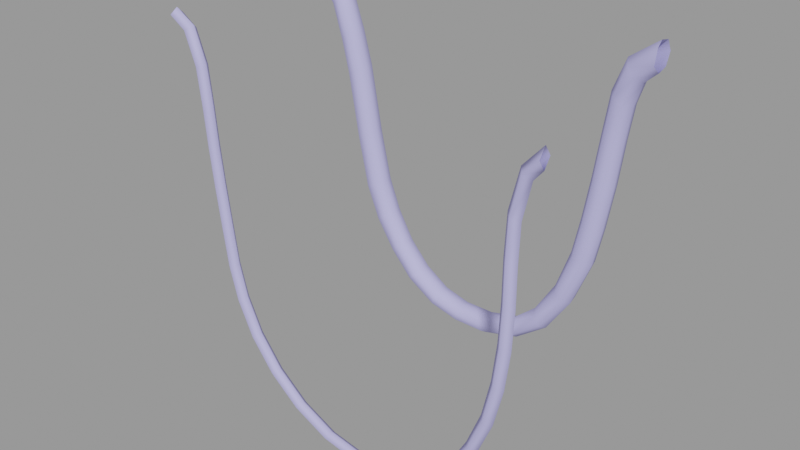 # Source: rocket_clamp_wires.blend  (saved by Blender 2.92.15; exported with 4.5.12 LTS)
import bpy
from mathutils import Matrix  # noqa: F401  (used for matrix-valued properties, if any)

bpy.ops.wm.read_factory_settings(use_empty=True)
scene = bpy.context.scene
scene.name = 'rocket_clamp_wires.qc'

# ---- collections
col_rocket_clamp_wires = bpy.data.collections.new('rocket_clamp_wires'); scene.collection.children.link(col_rocket_clamp_wires)

# ---- materials (node trees are filled in below, after node groups)
mat_rocket_clamp = bpy.data.materials.new('rocket_clamp')
mat_rocket_clamp.use_transparent_shadow = False
mat_rocket_clamp.diffuse_color = (0.4901, 0.4714, 0.8717, 1.0)

# ---- material node trees

# ---- meshes
me_rocket_clamp_wires_reference = bpy.data.meshes.new('rocket_clamp_wires_reference')
me_rocket_clamp_wires_reference.from_pydata([(61.0, 23.07, -10.66), (61.11, 26.14, -11.25), (52.44, 23.33, -16.75), (49.82, 21.33, -52.48), (46.73, 21.37, -51.68), (47.76, 21.07, -65.55), (49.54, 23.63, -66.3), (51.63, 23.89, -52.93), (48.92, 26.75, -66.04), (51.01, 26.97, -52.78), (48.27, 28.45, -52.08), (49.95, 28.65, -38.66), (47.39, 27.13, -37.53), (49.08, 26.93, -26.65), (48.51, 23.87, -26.35), (52.9, 26.42, -17.26), (61.21, 27.68, -14.54), (54.93, 27.89, -19.57), (56.88, 26.37, -21.89), (51.67, 28.43, -28.0), (54.22, 26.92, -29.37), (53.12, 24.1, -40.03), (52.54, 27.15, -39.78), (54.79, 23.88, -29.68), (46.24, 28.2, -64.92), (46.82, 24.1, -37.27), (44.99, 23.91, -51.18), (51.43, 21.54, -39.3), (48.49, 21.55, -38.02), (50.2, 21.37, -27.23), (53.78, 20.88, -18.26), (61.34, 20.68, -12.13), (43.1, 23.66, -63.53), (61.11, 26.34, -18.15), (57.3, 23.35, -22.41), (53.13, 21.23, -28.81), (56.02, 20.59, -20.96), (61.27, 19.83, -16.56), (61.28, 22.64, -18.91), (4.678, 22.87, -110.6), (14.33, 23.08, -111.0), (4.808, 20.3, -109.0), (14.23, 20.5, -109.3), (5.042, 20.41, -106.4), (14.08, 20.62, -106.6), (5.154, 22.92, -104.9), (14.01, 23.13, -105.0), (23.81, 20.33, -104.0), (23.29, 22.83, -102.5), (31.93, 20.64, -97.67), (30.9, 23.14, -96.12), (38.32, 20.59, -87.45), (37.02, 23.1, -86.26), (42.62, 20.97, -75.15), (41.0, 23.49, -74.46), (44.76, 21.13, -64.28), (-2.494, 22.74, -102.6), (25.33, 22.79, -108.0), (24.74, 20.21, -106.4), (33.77, 20.52, -99.76), (34.91, 23.1, -101.1), (25.12, 25.99, -107.4), (14.3, 26.3, -110.4), (4.723, 26.08, -110.0), (42.12, 23.06, -90.31), (40.68, 20.49, -89.22), (45.59, 20.88, -76.34), (47.39, 23.45, -77.04), (46.76, 26.6, -76.8), (41.61, 26.23, -89.93), (39.48, 27.65, -88.32), (34.51, 26.29, -100.6), (32.84, 27.7, -98.69), (24.27, 27.39, -105.2), (31.27, 26.16, -96.92), (23.47, 25.86, -103.1), (44.09, 28.04, -75.75), (37.48, 26.11, -86.8), (41.55, 26.49, -74.7), (43.66, 26.67, -63.79), (45.58, 26.93, -51.35), (-21.16, 22.91, -82.02), (-16.01, 22.77, -90.8), (-21.69, 25.92, -82.35), (-16.49, 25.79, -91.17), (-18.42, 27.27, -92.32), (-11.84, 27.25, -99.94), (-10.14, 25.73, -98.13), (-2.667, 25.76, -103.1), (5.116, 25.96, -105.4), (14.03, 26.17, -105.6), (14.15, 27.69, -107.9), (-9.767, 22.71, -97.7), (4.921, 27.48, -107.7), (-3.485, 27.28, -105.3), (-4.36, 25.88, -107.6), (-13.63, 25.83, -101.9), (-20.69, 25.83, -94.04), (-24.1, 27.45, -83.79), (-25.27, 25.84, -72.86), (-24.68, 22.83, -72.61), (-28.55, 25.62, -57.48), (-27.96, 22.59, -57.28), (-32.1, 25.62, -38.05), (-31.72, 22.6, -37.77), (-34.9, 25.55, -27.68), (-34.48, 22.49, -27.3), (-38.52, 19.93, -30.16), (-36.17, 20.03, -40.04), (-35.9, 19.9, -28.34), (-33.22, 19.99, -38.59), (-29.7, 20.04, -57.86), (-32.77, 20.03, -58.86), (-26.4, 20.3, -73.38), (-29.53, 20.24, -74.66), (-25.52, 20.31, -84.63), (-31.38, 22.8, -75.39), (-27.19, 22.87, -85.62), (-26.61, 26.0, -85.28), (-27.97, 27.37, -73.99), (-31.23, 27.13, -58.36), (-34.7, 27.11, -39.31), (-22.71, 20.37, -82.97), (-19.69, 20.11, -93.28), (-21.22, 22.68, -94.44), (-14.05, 22.66, -102.3), (-4.567, 22.68, -108.2), (-17.18, 20.19, -91.39), (-10.87, 20.18, -98.95), (-2.999, 20.22, -104.2), (-3.975, 20.11, -106.6), (-12.84, 20.09, -101.0), (-61.06, -21.56, -15.42), (-61.58, -23.54, -17.25), (-54.57, -21.8, -18.98), (-50.47, -21.97, -29.28), (-52.45, -23.84, -30.08), (-56.21, -23.71, -20.56), (-61.75, -21.5, -19.07), (-57.44, -21.61, -22.19), (-61.22, -19.52, -17.25), (-55.81, -19.7, -20.6), (-52.09, -19.82, -30.12), (-48.85, -21.96, -41.0), (-50.72, -19.87, -41.88), (-47.81, -21.98, -52.71), (-49.66, -19.88, -53.43), (-46.4, -21.94, -64.5), (-48.36, -19.84, -65.09), (-46.66, -19.91, -76.78), (-44.65, -22.02, -76.22), (-42.8, -22.05, -88.84), (-50.91, -23.9, -41.88), (-52.79, -21.81, -42.75), (-54.07, -21.69, -30.91), (-51.68, -21.81, -54.17), (-49.83, -23.91, -53.45), (-36.75, -20.05, -110.6), (-35.14, -22.14, -109.6), (-29.01, -20.26, -120.1), (-40.13, -22.04, -99.07), (-41.97, -19.95, -99.86), (-44.77, -19.95, -89.47), (-48.83, -21.84, -77.36), (-50.49, -21.76, -65.7), (-48.53, -23.86, -65.11), (-46.82, -23.94, -76.8), (-44.93, -23.98, -89.5), (-46.9, -21.88, -90.13), (-43.98, -21.88, -100.7), (-38.52, -21.99, -111.6), (-30.46, -22.21, -121.4), (-20.14, -22.53, -129.2), (-19.08, -20.57, -127.8), (-7.912, -22.97, -134.6), (-7.314, -20.99, -132.9), (5.63, -21.52, -134.6), (5.546, -23.52, -136.3), (-42.14, -23.97, -99.89), (-36.91, -24.08, -110.6), (-29.17, -24.29, -120.1), (-19.25, -24.59, -127.8), (-7.483, -25.01, -132.9), (5.459, -25.54, -134.7), (17.74, -23.87, -134.2), (-27.71, -22.34, -118.9), (-18.19, -22.63, -126.3), (-6.885, -23.03, -131.3), (5.543, -23.54, -133.0), (17.14, -25.87, -132.6), (28.87, -26.44, -127.4), (29.95, -24.46, -128.9), (38.6, -26.94, -119.6), (16.7, -23.85, -131.0), (27.96, -24.4, -126.0), (37.29, -24.88, -118.3), (44.41, -27.05, -109.7), (42.8, -24.97, -108.7), (48.99, -27.31, -98.72), (47.19, -25.22, -97.93), (51.75, -27.49, -87.23), (49.83, -25.4, -86.61), (53.24, -27.62, -75.56), (51.26, -25.52, -75.04), (40.08, -24.98, -120.8), (46.19, -25.1, -110.7), (50.97, -25.37, -99.48), (53.85, -25.56, -87.82), (55.41, -25.69, -76.04), (56.0, -25.79, -64.28), (53.82, -27.72, -63.81), (51.82, -25.62, -63.32), (56.03, -25.88, -52.6), (53.88, -27.81, -52.05), (51.9, -25.71, -51.47), (17.31, -21.84, -132.6), (29.05, -22.42, -127.4), (38.78, -22.92, -119.6), (44.58, -23.03, -109.7), (49.16, -23.29, -98.69), (51.93, -23.47, -87.2), (53.42, -23.59, -75.53), (54.0, -23.69, -63.78), (54.06, -23.78, -52.02), (61.67, -26.52, -21.15), (55.57, -26.07, -27.71), (61.7, -28.65, -24.07), (57.14, -28.14, -28.86), (52.52, -25.84, -39.53), (54.38, -27.93, -40.31), (56.43, -25.99, -41.06), (54.56, -23.9, -40.28), (57.32, -24.12, -28.83), (59.04, -26.38, -30.22), (61.72, -24.49, -24.18), (61.75, -26.62, -27.11), (-49.62, 25.2, -5.58), (-44.06, 25.28, -9.934), (-49.64, 26.59, -8.729), (-49.87, 22.07, -4.803), (-43.98, 22.15, -9.291), (-38.27, 22.42, -16.28), (-38.73, 25.54, -16.77), (-44.99, 26.68, -12.55), (-45.93, 25.11, -15.04), (-49.81, 25.0, -11.68), (-50.08, 22.01, -12.29), (-46.26, 22.1, -15.56), (-45.85, 19.61, -13.89), (-41.7, 19.88, -19.85), (-44.79, 19.56, -10.99), (-39.56, 19.84, -17.58), (-50.25, 19.48, -6.853), (-50.34, 19.53, -10.32), (-37.23, 27.01, -29.28), (-40.66, 26.97, -18.8), (-42.47, 25.41, -20.77), (-42.86, 22.39, -21.19), (-37.8, 22.57, -40.89), (-39.96, 22.46, -31.23), (-39.48, 25.47, -30.88), (-37.25, 25.58, -40.6), (-33.93, 25.63, -59.23), (-30.76, 25.9, -75.12), (-34.52, 22.59, -59.42)], [], [(0, 1, 2), (3, 4, 5), (3, 5, 6), (7, 3, 6), (6, 8, 7), (8, 9, 7), (9, 8, 10), (10, 11, 9), (10, 12, 11), (12, 13, 11), (14, 13, 12), (14, 2, 13), (2, 15, 13), (2, 1, 15), (1, 16, 15), (17, 15, 16), (17, 16, 18), (17, 18, 19), (20, 19, 18), (3, 7, 21), (9, 21, 7), (22, 21, 9), (9, 11, 22), (11, 19, 22), (11, 13, 19), (13, 15, 19), (19, 15, 17), (20, 18, 23), (10, 8, 24), (25, 12, 26), (25, 14, 12), (22, 19, 20), (20, 23, 22), (22, 23, 21), (27, 21, 23), (27, 3, 21), (3, 27, 4), (28, 4, 27), (26, 4, 28), (25, 26, 28), (25, 28, 29), (14, 25, 29), (14, 29, 30), (2, 14, 30), (2, 30, 31), (0, 2, 31), (4, 26, 32), (18, 16, 33), (18, 33, 34), (18, 34, 23), (35, 23, 34), (35, 27, 23), (27, 35, 28), (29, 28, 35), (35, 36, 29), (30, 29, 36), (36, 37, 30), (31, 30, 37), (37, 36, 38), (36, 34, 38), (36, 35, 34), (38, 34, 33), (39, 40, 41), (40, 42, 41), (41, 42, 43), (42, 44, 43), (43, 44, 45), (44, 46, 45), (44, 47, 46), (46, 47, 48), (47, 49, 48), (48, 49, 50), (49, 51, 50), (51, 52, 50), (51, 53, 52), (53, 54, 52), (53, 32, 54), (55, 32, 53), (55, 4, 32), (5, 4, 55), (42, 47, 44), (43, 45, 56), (40, 57, 42), (42, 57, 58), (58, 47, 42), (58, 49, 47), (59, 49, 58), (58, 60, 59), (57, 60, 58), (57, 61, 60), (57, 40, 61), (62, 61, 40), (62, 40, 63), (60, 64, 59), (64, 65, 59), (59, 65, 49), (65, 51, 49), (65, 66, 51), (66, 53, 51), (53, 66, 55), (66, 5, 55), (5, 66, 6), (6, 66, 67), (68, 6, 67), (69, 68, 67), (69, 70, 68), (69, 71, 70), (70, 71, 72), (73, 72, 71), (72, 73, 74), (73, 75, 74), (48, 74, 75), (46, 48, 75), (71, 69, 64), (64, 69, 67), (64, 67, 65), (67, 66, 65), (76, 68, 70), (70, 77, 76), (70, 72, 77), (77, 72, 74), (78, 76, 77), (79, 76, 78), (50, 74, 48), (74, 50, 77), (50, 52, 77), (77, 52, 78), (52, 54, 78), (54, 32, 78), (32, 79, 78), (32, 26, 79), (80, 79, 26), (26, 12, 80), (80, 12, 10), (80, 10, 79), (24, 79, 10), (24, 76, 79), (24, 8, 76), (8, 68, 76), (8, 6, 68), (81, 82, 83), (84, 83, 82), (83, 84, 85), (85, 84, 86), (84, 87, 86), (87, 88, 86), (88, 87, 56), (56, 45, 88), (89, 88, 45), (45, 46, 89), (90, 89, 46), (90, 46, 75), (91, 90, 75), (73, 91, 75), (91, 73, 61), (61, 73, 71), (61, 71, 60), (60, 71, 64), (84, 82, 87), (82, 92, 87), (92, 56, 87), (62, 91, 61), (93, 91, 62), (91, 93, 90), (89, 90, 93), (93, 94, 89), (88, 89, 94), (94, 86, 88), (63, 93, 62), (63, 95, 93), (94, 93, 95), (95, 96, 94), (96, 86, 94), (96, 97, 86), (85, 86, 97), (98, 85, 97), (98, 83, 85), (99, 83, 98), (83, 99, 81), (100, 81, 99), (100, 99, 101), (102, 100, 101), (102, 101, 103), (104, 102, 103), (104, 103, 105), (106, 104, 105), (107, 108, 109), (110, 109, 108), (110, 108, 111), (108, 112, 111), (112, 113, 111), (114, 113, 112), (114, 115, 113), (116, 115, 114), (117, 115, 116), (117, 116, 118), (118, 97, 117), (118, 98, 97), (119, 98, 118), (119, 99, 98), (119, 120, 99), (101, 99, 120), (121, 101, 120), (103, 101, 121), (116, 114, 112), (109, 110, 104), (104, 110, 102), (110, 111, 102), (111, 100, 102), (113, 100, 111), (113, 122, 100), (115, 122, 113), (115, 123, 122), (117, 123, 115), (124, 123, 117), (97, 124, 117), (97, 96, 124), (125, 124, 96), (96, 95, 125), (126, 125, 95), (95, 63, 126), (39, 126, 63), (63, 40, 39), (39, 41, 126), (127, 92, 82), (128, 92, 127), (128, 56, 92), (129, 56, 128), (129, 43, 56), (41, 43, 129), (130, 41, 129), (126, 41, 130), (126, 130, 131), (125, 126, 131), (125, 131, 124), (124, 131, 123), (123, 131, 127), (123, 127, 122), (122, 127, 81), (122, 81, 100), (127, 82, 81), (131, 128, 127), (131, 130, 128), (130, 129, 128), (132, 133, 134), (135, 134, 136), (137, 136, 134), (133, 137, 134), (133, 138, 137), (138, 139, 137), (140, 139, 138), (141, 139, 140), (132, 141, 140), (134, 141, 132), (134, 142, 141), (135, 142, 134), (143, 142, 135), (144, 142, 143), (143, 145, 144), (144, 145, 146), (145, 147, 146), (147, 148, 146), (148, 147, 149), (150, 149, 147), (151, 149, 150), (152, 136, 153), (153, 136, 154), (136, 137, 154), (139, 154, 137), (141, 154, 139), (142, 154, 141), (144, 154, 142), (153, 154, 144), (144, 146, 153), (146, 155, 153), (146, 148, 155), (156, 152, 155), (152, 153, 155), (157, 158, 159), (160, 158, 157), (161, 160, 157), (151, 160, 161), (162, 151, 161), (162, 149, 151), (162, 163, 149), (149, 163, 148), (148, 163, 164), (148, 164, 155), (155, 164, 165), (156, 155, 165), (156, 165, 147), (145, 156, 147), (145, 143, 156), (152, 156, 143), (152, 143, 135), (136, 152, 135), (165, 164, 166), (164, 163, 166), (165, 150, 147), (166, 150, 165), (166, 167, 150), (167, 166, 163), (168, 167, 163), (168, 163, 162), (168, 162, 169), (162, 161, 169), (169, 161, 170), (161, 157, 170), (170, 157, 171), (159, 171, 157), (171, 159, 172), (159, 173, 172), (172, 173, 174), (173, 175, 174), (175, 176, 174), (177, 174, 176), (167, 151, 150), (167, 160, 151), (169, 170, 178), (170, 179, 178), (170, 171, 179), (171, 180, 179), (171, 172, 180), (180, 172, 181), (172, 174, 181), (174, 182, 181), (174, 177, 182), (177, 183, 182), (177, 184, 183), (168, 169, 167), (167, 169, 178), (178, 160, 167), (178, 179, 160), (179, 158, 160), (179, 180, 158), (180, 185, 158), (180, 181, 185), (181, 186, 185), (181, 182, 186), (182, 187, 186), (182, 183, 187), (183, 188, 187), (183, 189, 188), (184, 189, 183), (189, 184, 190), (191, 190, 184), (191, 192, 190), (189, 193, 188), (189, 194, 193), (190, 194, 189), (190, 195, 194), (192, 195, 190), (192, 196, 195), (196, 197, 195), (196, 198, 197), (198, 199, 197), (198, 200, 199), (200, 201, 199), (200, 202, 201), (202, 203, 201), (204, 192, 191), (204, 205, 192), (205, 196, 192), (205, 206, 196), (196, 206, 198), (206, 207, 198), (198, 207, 200), (207, 208, 200), (208, 202, 200), (209, 202, 208), (210, 202, 209), (202, 210, 203), (210, 211, 203), (209, 212, 210), (213, 210, 212), (210, 213, 211), (213, 214, 211), (215, 177, 176), (184, 177, 215), (215, 216, 184), (191, 184, 216), (216, 217, 191), (204, 191, 217), (218, 204, 217), (205, 204, 218), (218, 219, 205), (206, 205, 219), (219, 220, 206), (207, 206, 220), (220, 221, 207), (208, 207, 221), (222, 208, 221), (209, 208, 222), (222, 223, 209), (223, 212, 209), (224, 225, 226), (227, 226, 225), (225, 228, 227), (229, 227, 228), (228, 214, 229), (213, 229, 214), (229, 213, 230), (213, 212, 230), (231, 230, 212), (223, 231, 212), (223, 214, 231), (214, 223, 222), (211, 214, 222), (222, 221, 211), (211, 221, 203), (221, 220, 203), (201, 203, 220), (220, 219, 201), (231, 232, 230), (232, 233, 230), (230, 233, 229), (227, 229, 233), (228, 231, 214), (228, 225, 231), (225, 232, 231), (225, 224, 232), (224, 234, 232), (232, 234, 233), (234, 235, 233), (233, 235, 227), (226, 227, 235), (219, 199, 201), (219, 218, 199), (218, 197, 199), (218, 217, 197), (197, 217, 195), (217, 216, 195), (194, 195, 216), (216, 215, 194), (215, 193, 194), (215, 176, 193), (193, 176, 188), (176, 175, 188), (187, 188, 175), (186, 187, 175), (173, 186, 175), (185, 186, 173), (159, 185, 173), (185, 159, 158), (236, 237, 238), (239, 240, 236), (240, 237, 236), (240, 241, 237), (106, 105, 241), (241, 105, 242), (241, 242, 237), (237, 242, 243), (237, 243, 238), (243, 244, 238), (244, 245, 238), (245, 244, 246), (244, 247, 246), (247, 248, 246), (248, 247, 249), (248, 249, 250), (251, 250, 249), (250, 251, 240), (241, 240, 251), (241, 251, 106), (251, 109, 106), (106, 109, 104), (240, 239, 250), (252, 250, 239), (250, 252, 248), (253, 248, 252), (253, 246, 248), (254, 103, 121), (105, 103, 254), (105, 254, 242), (255, 242, 254), (242, 255, 243), (255, 256, 243), (256, 244, 243), (244, 256, 247), (256, 257, 247), (257, 249, 247), (249, 257, 107), (249, 107, 251), (109, 251, 107), (108, 107, 258), (107, 259, 258), (257, 259, 107), (260, 259, 257), (256, 260, 257), (256, 255, 260), (254, 260, 255), (260, 254, 261), (121, 261, 254), (261, 121, 262), (120, 262, 121), (262, 120, 263), (120, 119, 263), (263, 119, 118), (263, 118, 116), (116, 264, 263), (264, 116, 112), (112, 108, 264), (108, 258, 264), (262, 264, 258), (261, 262, 258), (261, 258, 260), (260, 258, 259), (262, 263, 264)])
me_rocket_clamp_wires_reference.polygons.foreach_set('use_smooth', [True] * 508)
_uv = me_rocket_clamp_wires_reference.uv_layers.new(name='UVMap')
_uv.uv.foreach_set('vector', [0.9816, 0.975, 0.9758, 0.9724, 0.9867, 0.9509, 0.9492, 0.8538, 0.9417, 0.8549, 0.9492, 0.8172, 0.9492, 0.8538, 0.9492, 0.8172, 0.9564, 0.8163, 0.9565, 0.8533, 0.9492, 0.8538, 0.9564, 0.8163, 0.9564, 0.8163, 0.9635, 0.8167, 0.9565, 0.8533, 0.9635, 0.8167, 0.9637, 0.8535, 0.9565, 0.8533, 0.9637, 0.8535, 0.9635, 0.8167, 0.9711, 0.8543, 0.9711, 0.8543, 0.9716, 0.8923, 0.9637, 0.8535, 0.9711, 0.8543, 0.9788, 0.8941, 0.9716, 0.8923, 0.9788, 0.8941, 0.98, 0.9241, 0.9716, 0.8923, 0.9869, 0.9245, 0.98, 0.9241, 0.9788, 0.8941, 0.9869, 0.9245, 0.9867, 0.9509, 0.98, 0.9241, 0.9867, 0.9509, 0.9805, 0.9495, 0.98, 0.9241, 0.9867, 0.9509, 0.9758, 0.9724, 0.9805, 0.9495, 0.9758, 0.9724, 0.9708, 0.9663, 0.9805, 0.9495, 0.9738, 0.9471, 0.9805, 0.9495, 0.9708, 0.9663, 0.9738, 0.9471, 0.9708, 0.9663, 0.9661, 0.9447, 0.9738, 0.9471, 0.9661, 0.9447, 0.9728, 0.9225, 0.9651, 0.921, 0.9728, 0.9225, 0.9661, 0.9447, 0.9492, 0.8538, 0.9565, 0.8533, 0.9568, 0.8901, 0.9637, 0.8535, 0.9568, 0.8901, 0.9565, 0.8533, 0.9643, 0.8904, 0.9568, 0.8901, 0.9637, 0.8535, 0.9637, 0.8535, 0.9716, 0.8923, 0.9643, 0.8904, 0.9716, 0.8923, 0.9728, 0.9225, 0.9643, 0.8904, 0.9716, 0.8923, 0.98, 0.9241, 0.9728, 0.9225, 0.98, 0.9241, 0.9805, 0.9495, 0.9728, 0.9225, 0.9728, 0.9225, 0.9805, 0.9495, 0.9738, 0.9471, 0.9651, 0.921, 0.9661, 0.9447, 0.9573, 0.9213, 0.9711, 0.8543, 0.9635, 0.8167, 0.9707, 0.8184, 0.986, 0.8944, 0.9788, 0.8941, 0.9856, 0.855, 0.986, 0.8944, 0.9869, 0.9245, 0.9788, 0.8941, 0.9643, 0.8904, 0.9728, 0.9225, 0.9651, 0.921, 0.9651, 0.921, 0.9573, 0.9213, 0.9643, 0.8904, 0.9643, 0.8904, 0.9573, 0.9213, 0.9568, 0.8901, 0.9493, 0.8917, 0.9568, 0.8901, 0.9573, 0.9213, 0.9493, 0.8917, 0.9492, 0.8538, 0.9568, 0.8901, 0.9492, 0.8538, 0.9493, 0.8917, 0.9417, 0.8549, 0.9418, 0.8943, 0.9417, 0.8549, 0.9493, 0.8917, 0.9344, 0.8558, 0.9417, 0.8549, 0.9418, 0.8943, 0.9345, 0.8957, 0.9344, 0.8558, 0.9418, 0.8943, 0.9345, 0.8957, 0.9418, 0.8943, 0.9414, 0.9258, 0.934, 0.9269, 0.9345, 0.8957, 0.9414, 0.9258, 0.934, 0.9269, 0.9414, 0.9258, 0.9423, 0.9529, 0.9354, 0.9554, 0.934, 0.9269, 0.9423, 0.9529, 0.9354, 0.9554, 0.9423, 0.9529, 0.9491, 0.9775, 0.9438, 0.9815, 0.9354, 0.9554, 0.9491, 0.9775, 0.9417, 0.8549, 0.9344, 0.8558, 0.9348, 0.8204, 0.9661, 0.9447, 0.9708, 0.9663, 0.966, 0.9595, 0.9661, 0.9447, 0.966, 0.9595, 0.958, 0.9451, 0.9661, 0.9447, 0.958, 0.9451, 0.9573, 0.9213, 0.9492, 0.9232, 0.9573, 0.9213, 0.958, 0.9451, 0.9492, 0.9232, 0.9493, 0.8917, 0.9573, 0.9213, 0.9493, 0.8917, 0.9492, 0.9232, 0.9418, 0.8943, 0.9414, 0.9258, 0.9418, 0.8943, 0.9492, 0.9232, 0.9492, 0.9232, 0.9499, 0.9486, 0.9414, 0.9258, 0.9423, 0.9529, 0.9414, 0.9258, 0.9499, 0.9486, 0.9499, 0.9486, 0.9544, 0.9671, 0.9423, 0.9529, 0.9491, 0.9775, 0.9423, 0.9529, 0.9544, 0.9671, 0.9544, 0.9671, 0.9499, 0.9486, 0.9594, 0.9598, 0.9499, 0.9486, 0.958, 0.9451, 0.9594, 0.9598, 0.9499, 0.9486, 0.9492, 0.9232, 0.958, 0.9451, 0.9594, 0.9598, 0.958, 0.9451, 0.966, 0.9595, 0.9572, 0.6481, 0.9572, 0.671, 0.9509, 0.6478, 0.9572, 0.671, 0.9511, 0.6714, 0.9509, 0.6478, 0.9509, 0.6478, 0.9511, 0.6714, 0.9452, 0.6475, 0.9511, 0.6714, 0.9454, 0.6721, 0.9452, 0.6475, 0.9452, 0.6475, 0.9454, 0.6721, 0.9383, 0.6476, 0.9454, 0.6721, 0.9388, 0.6727, 0.9383, 0.6476, 0.9454, 0.6721, 0.9461, 0.698, 0.9388, 0.6727, 0.9388, 0.6727, 0.9461, 0.698, 0.9396, 0.6988, 0.9461, 0.698, 0.9456, 0.7242, 0.9396, 0.6988, 0.9396, 0.6988, 0.9456, 0.7242, 0.9389, 0.7254, 0.9456, 0.7242, 0.9444, 0.7549, 0.9389, 0.7254, 0.9444, 0.7549, 0.9378, 0.756, 0.9389, 0.7254, 0.9444, 0.7549, 0.943, 0.7888, 0.9378, 0.756, 0.943, 0.7888, 0.936, 0.7892, 0.9378, 0.756, 0.943, 0.7888, 0.9348, 0.8204, 0.936, 0.7892, 0.9419, 0.8192, 0.9348, 0.8204, 0.943, 0.7888, 0.9419, 0.8192, 0.9417, 0.8549, 0.9348, 0.8204, 0.9492, 0.8172, 0.9417, 0.8549, 0.9419, 0.8192, 0.9511, 0.6714, 0.9461, 0.698, 0.9454, 0.6721, 0.9452, 0.6475, 0.9383, 0.6476, 0.9379, 0.6239, 0.9572, 0.671, 0.957, 0.697, 0.9511, 0.6714, 0.9511, 0.6714, 0.957, 0.697, 0.9512, 0.6974, 0.9512, 0.6974, 0.9461, 0.698, 0.9511, 0.6714, 0.9512, 0.6974, 0.9456, 0.7242, 0.9461, 0.698, 0.9512, 0.7235, 0.9456, 0.7242, 0.9512, 0.6974, 0.9512, 0.6974, 0.9571, 0.7231, 0.9512, 0.7235, 0.957, 0.697, 0.9571, 0.7231, 0.9512, 0.6974, 0.957, 0.697, 0.9632, 0.6971, 0.9571, 0.7231, 0.957, 0.697, 0.9572, 0.671, 0.9632, 0.6971, 0.9636, 0.6711, 0.9632, 0.6971, 0.9572, 0.671, 0.9636, 0.6711, 0.9572, 0.671, 0.9639, 0.6482, 0.9571, 0.7231, 0.9568, 0.753, 0.9512, 0.7235, 0.9568, 0.753, 0.9505, 0.7536, 0.9512, 0.7235, 0.9512, 0.7235, 0.9505, 0.7536, 0.9456, 0.7242, 0.9505, 0.7536, 0.9444, 0.7549, 0.9456, 0.7242, 0.9505, 0.7536, 0.9499, 0.7882, 0.9444, 0.7549, 0.9499, 0.7882, 0.943, 0.7888, 0.9444, 0.7549, 0.943, 0.7888, 0.9499, 0.7882, 0.9419, 0.8192, 0.9499, 0.7882, 0.9492, 0.8172, 0.9419, 0.8192, 0.9492, 0.8172, 0.9499, 0.7882, 0.9564, 0.8163, 0.9564, 0.8163, 0.9499, 0.7882, 0.9566, 0.7881, 0.9633, 0.7884, 0.9564, 0.8163, 0.9566, 0.7881, 0.9632, 0.7534, 0.9633, 0.7884, 0.9566, 0.7881, 0.9632, 0.7534, 0.9694, 0.7545, 0.9633, 0.7884, 0.9632, 0.7534, 0.9632, 0.7233, 0.9694, 0.7545, 0.9694, 0.7545, 0.9632, 0.7233, 0.9688, 0.724, 0.9687, 0.6977, 0.9688, 0.724, 0.9632, 0.7233, 0.9688, 0.724, 0.9687, 0.6977, 0.9746, 0.7245, 0.9687, 0.6977, 0.9744, 0.6983, 0.9746, 0.7245, 0.9814, 0.6987, 0.9746, 0.7245, 0.9744, 0.6983, 0.9821, 0.6727, 0.9814, 0.6987, 0.9744, 0.6983, 0.9632, 0.7233, 0.9632, 0.7534, 0.9568, 0.753, 0.9568, 0.753, 0.9632, 0.7534, 0.9566, 0.7881, 0.9568, 0.753, 0.9566, 0.7881, 0.9505, 0.7536, 0.9566, 0.7881, 0.9499, 0.7882, 0.9505, 0.7536, 0.9701, 0.7889, 0.9633, 0.7884, 0.9694, 0.7545, 0.9694, 0.7545, 0.9757, 0.7555, 0.9701, 0.7889, 0.9694, 0.7545, 0.9688, 0.724, 0.9757, 0.7555, 0.9757, 0.7555, 0.9688, 0.724, 0.9746, 0.7245, 0.977, 0.7893, 0.9701, 0.7889, 0.9757, 0.7555, 0.978, 0.8199, 0.9701, 0.7889, 0.977, 0.7893, 0.9814, 0.7251, 0.9746, 0.7245, 0.9814, 0.6987, 0.9746, 0.7245, 0.9814, 0.7251, 0.9757, 0.7555, 0.9814, 0.7251, 0.9825, 0.7557, 0.9757, 0.7555, 0.9757, 0.7555, 0.9825, 0.7557, 0.977, 0.7893, 0.9825, 0.7557, 0.9839, 0.7889, 0.977, 0.7893, 0.9839, 0.7889, 0.9851, 0.8199, 0.977, 0.7893, 0.9851, 0.8199, 0.978, 0.8199, 0.977, 0.7893, 0.9851, 0.8199, 0.9856, 0.855, 0.978, 0.8199, 0.9784, 0.855, 0.978, 0.8199, 0.9856, 0.855, 0.9856, 0.855, 0.9788, 0.8941, 0.9784, 0.855, 0.9784, 0.855, 0.9788, 0.8941, 0.9711, 0.8543, 0.9784, 0.855, 0.9711, 0.8543, 0.978, 0.8199, 0.9707, 0.8184, 0.978, 0.8199, 0.9711, 0.8543, 0.9707, 0.8184, 0.9701, 0.7889, 0.978, 0.8199, 0.9707, 0.8184, 0.9635, 0.8167, 0.9701, 0.7889, 0.9635, 0.8167, 0.9633, 0.7884, 0.9701, 0.7889, 0.9635, 0.8167, 0.9564, 0.8163, 0.9633, 0.7884, 0.9898, 0.5385, 0.9877, 0.5702, 0.9817, 0.5381, 0.9798, 0.5696, 0.9817, 0.5381, 0.9877, 0.5702, 0.9817, 0.5381, 0.9798, 0.5696, 0.9732, 0.5685, 0.9732, 0.5685, 0.9798, 0.5696, 0.9714, 0.5973, 0.9798, 0.5696, 0.9783, 0.5979, 0.9714, 0.5973, 0.9783, 0.5979, 0.9769, 0.6243, 0.9714, 0.5973, 0.9769, 0.6243, 0.9783, 0.5979, 0.9844, 0.6245, 0.9844, 0.6245, 0.9832, 0.6479, 0.9769, 0.6243, 0.9759, 0.6478, 0.9769, 0.6243, 0.9832, 0.6479, 0.9832, 0.6479, 0.9821, 0.6727, 0.9759, 0.6478, 0.9751, 0.6723, 0.9759, 0.6478, 0.9821, 0.6727, 0.9751, 0.6723, 0.9821, 0.6727, 0.9744, 0.6983, 0.9693, 0.6717, 0.9751, 0.6723, 0.9744, 0.6983, 0.9687, 0.6977, 0.9693, 0.6717, 0.9744, 0.6983, 0.9693, 0.6717, 0.9687, 0.6977, 0.9632, 0.6971, 0.9632, 0.6971, 0.9687, 0.6977, 0.9632, 0.7233, 0.9632, 0.6971, 0.9632, 0.7233, 0.9571, 0.7231, 0.9571, 0.7231, 0.9632, 0.7233, 0.9568, 0.753, 0.9798, 0.5696, 0.9877, 0.5702, 0.9783, 0.5979, 0.9877, 0.5702, 0.986, 0.5985, 0.9783, 0.5979, 0.986, 0.5985, 0.9844, 0.6245, 0.9783, 0.5979, 0.9636, 0.6711, 0.9693, 0.6717, 0.9632, 0.6971, 0.9698, 0.648, 0.9693, 0.6717, 0.9636, 0.6711, 0.9693, 0.6717, 0.9698, 0.648, 0.9751, 0.6723, 0.9759, 0.6478, 0.9751, 0.6723, 0.9698, 0.648, 0.9698, 0.648, 0.9704, 0.6246, 0.9759, 0.6478, 0.9769, 0.6243, 0.9759, 0.6478, 0.9704, 0.6246, 0.9704, 0.6246, 0.9714, 0.5973, 0.9769, 0.6243, 0.9639, 0.6482, 0.9698, 0.648, 0.9636, 0.6711, 0.9639, 0.6482, 0.9643, 0.6248, 0.9698, 0.648, 0.9704, 0.6246, 0.9698, 0.648, 0.9643, 0.6248, 0.9643, 0.6248, 0.9648, 0.5967, 0.9704, 0.6246, 0.9648, 0.5967, 0.9714, 0.5973, 0.9704, 0.6246, 0.9648, 0.5967, 0.9656, 0.5682, 0.9714, 0.5973, 0.9732, 0.5685, 0.9714, 0.5973, 0.9656, 0.5682, 0.9738, 0.5384, 0.9732, 0.5685, 0.9656, 0.5682, 0.9738, 0.5384, 0.9817, 0.5381, 0.9732, 0.5685, 0.9832, 0.5063, 0.9817, 0.5381, 0.9738, 0.5384, 0.9817, 0.5381, 0.9832, 0.5063, 0.9898, 0.5385, 0.9911, 0.5062, 0.9898, 0.5385, 0.9832, 0.5063, 0.9911, 0.5062, 0.9832, 0.5063, 0.9844, 0.4576, 0.9925, 0.4574, 0.9911, 0.5062, 0.9844, 0.4576, 0.9925, 0.4574, 0.9844, 0.4576, 0.9858, 0.3956, 0.9937, 0.3951, 0.9925, 0.4574, 0.9858, 0.3956, 0.9937, 0.3951, 0.9858, 0.3956, 0.986, 0.3622, 0.994, 0.3614, 0.9937, 0.3951, 0.986, 0.3622, 0.9533, 0.3657, 0.9527, 0.3985, 0.9454, 0.3623, 0.9444, 0.3957, 0.9454, 0.3623, 0.9527, 0.3985, 0.9444, 0.3957, 0.9527, 0.3985, 0.9435, 0.4572, 0.9527, 0.3985, 0.9518, 0.4585, 0.9435, 0.4572, 0.9518, 0.4585, 0.943, 0.506, 0.9435, 0.4572, 0.9513, 0.5073, 0.943, 0.506, 0.9518, 0.4585, 0.9513, 0.5073, 0.9511, 0.5384, 0.943, 0.506, 0.9591, 0.5081, 0.9511, 0.5384, 0.9513, 0.5073, 0.9587, 0.5387, 0.9511, 0.5384, 0.9591, 0.5081, 0.9587, 0.5387, 0.9591, 0.5081, 0.9661, 0.5387, 0.9661, 0.5387, 0.9656, 0.5682, 0.9587, 0.5387, 0.9661, 0.5387, 0.9738, 0.5384, 0.9656, 0.5682, 0.9748, 0.5073, 0.9738, 0.5384, 0.9661, 0.5387, 0.9748, 0.5073, 0.9832, 0.5063, 0.9738, 0.5384, 0.9748, 0.5073, 0.9761, 0.4585, 0.9832, 0.5063, 0.9844, 0.4576, 0.9832, 0.5063, 0.9761, 0.4585, 0.9774, 0.3977, 0.9844, 0.4576, 0.9761, 0.4585, 0.9858, 0.3956, 0.9844, 0.4576, 0.9774, 0.3977, 0.9591, 0.5081, 0.9513, 0.5073, 0.9518, 0.4585, 0.9454, 0.3623, 0.9444, 0.3957, 0.9364, 0.394, 0.9364, 0.394, 0.9444, 0.3957, 0.9354, 0.4564, 0.9444, 0.3957, 0.9435, 0.4572, 0.9354, 0.4564, 0.9435, 0.4572, 0.9349, 0.5052, 0.9354, 0.4564, 0.943, 0.506, 0.9349, 0.5052, 0.9435, 0.4572, 0.943, 0.506, 0.9431, 0.5378, 0.9349, 0.5052, 0.9511, 0.5384, 0.9431, 0.5378, 0.943, 0.506, 0.9511, 0.5384, 0.9507, 0.5682, 0.9431, 0.5378, 0.9587, 0.5387, 0.9507, 0.5682, 0.9511, 0.5384, 0.9581, 0.5681, 0.9507, 0.5682, 0.9587, 0.5387, 0.9656, 0.5682, 0.9581, 0.5681, 0.9587, 0.5387, 0.9656, 0.5682, 0.9648, 0.5967, 0.9581, 0.5681, 0.9578, 0.5964, 0.9581, 0.5681, 0.9648, 0.5967, 0.9648, 0.5967, 0.9643, 0.6248, 0.9578, 0.5964, 0.9574, 0.6248, 0.9578, 0.5964, 0.9643, 0.6248, 0.9643, 0.6248, 0.9639, 0.6482, 0.9574, 0.6248, 0.9572, 0.6481, 0.9574, 0.6248, 0.9639, 0.6482, 0.9639, 0.6482, 0.9572, 0.671, 0.9572, 0.6481, 0.9572, 0.6481, 0.9509, 0.6478, 0.9574, 0.6248, 0.9431, 0.5684, 0.937, 0.5978, 0.9358, 0.5693, 0.9444, 0.5973, 0.937, 0.5978, 0.9431, 0.5684, 0.9444, 0.5973, 0.9379, 0.6239, 0.937, 0.5978, 0.9451, 0.6242, 0.9379, 0.6239, 0.9444, 0.5973, 0.9451, 0.6242, 0.9452, 0.6475, 0.9379, 0.6239, 0.9509, 0.6478, 0.9452, 0.6475, 0.9451, 0.6242, 0.9509, 0.6244, 0.9509, 0.6478, 0.9451, 0.6242, 0.9574, 0.6248, 0.9509, 0.6478, 0.9509, 0.6244, 0.9574, 0.6248, 0.9509, 0.6244, 0.951, 0.5967, 0.9578, 0.5964, 0.9574, 0.6248, 0.951, 0.5967, 0.9578, 0.5964, 0.951, 0.5967, 0.9581, 0.5681, 0.9581, 0.5681, 0.951, 0.5967, 0.9507, 0.5682, 0.9507, 0.5682, 0.951, 0.5967, 0.9431, 0.5684, 0.9507, 0.5682, 0.9431, 0.5684, 0.9431, 0.5378, 0.9431, 0.5378, 0.9431, 0.5684, 0.935, 0.5374, 0.9431, 0.5378, 0.935, 0.5374, 0.9349, 0.5052, 0.9431, 0.5684, 0.9358, 0.5693, 0.935, 0.5374, 0.951, 0.5967, 0.9444, 0.5973, 0.9431, 0.5684, 0.951, 0.5967, 0.9509, 0.6244, 0.9444, 0.5973, 0.9509, 0.6244, 0.9451, 0.6242, 0.9444, 0.5973, 0.01064, 0.9832, 0.01342, 0.978, 0.02435, 0.9891, 0.05014, 0.9899, 0.02435, 0.9891, 0.05096, 0.9821, 0.02612, 0.9817, 0.05096, 0.9821, 0.02435, 0.9891, 0.01342, 0.978, 0.02612, 0.9817, 0.02435, 0.9891, 0.01342, 0.978, 0.0162, 0.9735, 0.02612, 0.9817, 0.0162, 0.9735, 0.02816, 0.9739, 0.02612, 0.9817, 0.01425, 0.9685, 0.02816, 0.9739, 0.0162, 0.9735, 0.02661, 0.9659, 0.02816, 0.9739, 0.01425, 0.9685, 0.01157, 0.9636, 0.02661, 0.9659, 0.01425, 0.9685, 0.02462, 0.9589, 0.02661, 0.9659, 0.01157, 0.9636, 0.02462, 0.9589, 0.05099, 0.9659, 0.02661, 0.9659, 0.0498, 0.9582, 0.05099, 0.9659, 0.02462, 0.9589, 0.07901, 0.9574, 0.05099, 0.9659, 0.0498, 0.9582, 0.08078, 0.9656, 0.05099, 0.9659, 0.07901, 0.9574, 0.07901, 0.9574, 0.109, 0.9572, 0.08078, 0.9656, 0.08078, 0.9656, 0.109, 0.9572, 0.1105, 0.9655, 0.109, 0.9572, 0.1399, 0.9565, 0.1105, 0.9655, 0.1399, 0.9565, 0.1408, 0.9651, 0.1105, 0.9655, 0.1408, 0.9651, 0.1399, 0.9565, 0.1714, 0.9649, 0.1708, 0.9562, 0.1714, 0.9649, 0.1399, 0.9565, 0.2037, 0.9566, 0.1714, 0.9649, 0.1708, 0.9562, 0.08089, 0.9822, 0.05096, 0.9821, 0.08253, 0.9739, 0.08253, 0.9739, 0.05096, 0.9821, 0.05201, 0.974, 0.05096, 0.9821, 0.02612, 0.9817, 0.05201, 0.974, 0.02816, 0.9739, 0.05201, 0.974, 0.02612, 0.9817, 0.02661, 0.9659, 0.05201, 0.974, 0.02816, 0.9739, 0.05099, 0.9659, 0.05201, 0.974, 0.02661, 0.9659, 0.08078, 0.9656, 0.05201, 0.974, 0.05099, 0.9659, 0.08253, 0.9739, 0.05201, 0.974, 0.08078, 0.9656, 0.08078, 0.9656, 0.1105, 0.9655, 0.08253, 0.9739, 0.1105, 0.9655, 0.1119, 0.9738, 0.08253, 0.9739, 0.1105, 0.9655, 0.1408, 0.9651, 0.1119, 0.9738, 0.1106, 0.9821, 0.08089, 0.9822, 0.1119, 0.9738, 0.08089, 0.9822, 0.08253, 0.9739, 0.1119, 0.9738, 0.259, 0.9658, 0.2592, 0.9582, 0.2872, 0.966, 0.2306, 0.9573, 0.2592, 0.9582, 0.259, 0.9658, 0.2307, 0.9654, 0.2306, 0.9573, 0.259, 0.9658, 0.2037, 0.9566, 0.2306, 0.9573, 0.2307, 0.9654, 0.2042, 0.9651, 0.2037, 0.9566, 0.2307, 0.9654, 0.2042, 0.9651, 0.1714, 0.9649, 0.2037, 0.9566, 0.2042, 0.9651, 0.1722, 0.9735, 0.1714, 0.9649, 0.1714, 0.9649, 0.1722, 0.9735, 0.1408, 0.9651, 0.1408, 0.9651, 0.1722, 0.9735, 0.1418, 0.9736, 0.1408, 0.9651, 0.1418, 0.9736, 0.1119, 0.9738, 0.1119, 0.9738, 0.1418, 0.9736, 0.141, 0.9822, 0.1106, 0.9821, 0.1119, 0.9738, 0.141, 0.9822, 0.1106, 0.9821, 0.141, 0.9822, 0.1401, 0.9908, 0.1093, 0.9904, 0.1106, 0.9821, 0.1401, 0.9908, 0.1093, 0.9904, 0.07929, 0.9905, 0.1106, 0.9821, 0.08089, 0.9822, 0.1106, 0.9821, 0.07929, 0.9905, 0.08089, 0.9822, 0.07929, 0.9905, 0.05014, 0.9899, 0.05096, 0.9821, 0.08089, 0.9822, 0.05014, 0.9899, 0.141, 0.9822, 0.1418, 0.9736, 0.1716, 0.9821, 0.1418, 0.9736, 0.1722, 0.9735, 0.1716, 0.9821, 0.141, 0.9822, 0.171, 0.9908, 0.1401, 0.9908, 0.1716, 0.9821, 0.171, 0.9908, 0.141, 0.9822, 0.1716, 0.9821, 0.2043, 0.9816, 0.171, 0.9908, 0.2043, 0.9816, 0.1716, 0.9821, 0.1722, 0.9735, 0.2048, 0.9734, 0.2043, 0.9816, 0.1722, 0.9735, 0.2048, 0.9734, 0.1722, 0.9735, 0.2042, 0.9651, 0.2048, 0.9734, 0.2042, 0.9651, 0.2308, 0.9732, 0.2042, 0.9651, 0.2307, 0.9654, 0.2308, 0.9732, 0.2308, 0.9732, 0.2307, 0.9654, 0.2589, 0.9731, 0.2307, 0.9654, 0.259, 0.9658, 0.2589, 0.9731, 0.2589, 0.9731, 0.259, 0.9658, 0.287, 0.973, 0.2872, 0.966, 0.287, 0.973, 0.259, 0.9658, 0.287, 0.973, 0.2872, 0.966, 0.3154, 0.9729, 0.2872, 0.966, 0.3156, 0.9662, 0.3154, 0.9729, 0.3154, 0.9729, 0.3156, 0.9662, 0.3439, 0.9728, 0.3156, 0.9662, 0.344, 0.9663, 0.3439, 0.9728, 0.344, 0.9663, 0.3725, 0.9663, 0.3439, 0.9728, 0.3725, 0.9727, 0.3439, 0.9728, 0.3725, 0.9663, 0.2043, 0.9816, 0.2039, 0.9901, 0.171, 0.9908, 0.2043, 0.9816, 0.2308, 0.9891, 0.2039, 0.9901, 0.2308, 0.9732, 0.2589, 0.9731, 0.2308, 0.981, 0.2589, 0.9731, 0.2591, 0.9804, 0.2308, 0.981, 0.2589, 0.9731, 0.287, 0.973, 0.2591, 0.9804, 0.287, 0.973, 0.2873, 0.9799, 0.2591, 0.9804, 0.287, 0.973, 0.3154, 0.9729, 0.2873, 0.9799, 0.2873, 0.9799, 0.3154, 0.9729, 0.3156, 0.9795, 0.3154, 0.9729, 0.3439, 0.9728, 0.3156, 0.9795, 0.3439, 0.9728, 0.3441, 0.9792, 0.3156, 0.9795, 0.3439, 0.9728, 0.3725, 0.9727, 0.3441, 0.9792, 0.3725, 0.9727, 0.3725, 0.979, 0.3441, 0.9792, 0.3725, 0.9727, 0.3985, 0.9725, 0.3725, 0.979, 0.2048, 0.9734, 0.2308, 0.9732, 0.2043, 0.9816, 0.2043, 0.9816, 0.2308, 0.9732, 0.2308, 0.981, 0.2308, 0.981, 0.2308, 0.9891, 0.2043, 0.9816, 0.2308, 0.981, 0.2591, 0.9804, 0.2308, 0.9891, 0.2591, 0.9804, 0.2594, 0.988, 0.2308, 0.9891, 0.2591, 0.9804, 0.2873, 0.9799, 0.2594, 0.988, 0.2873, 0.9799, 0.2877, 0.9872, 0.2594, 0.988, 0.2873, 0.9799, 0.3156, 0.9795, 0.2877, 0.9872, 0.3156, 0.9795, 0.316, 0.9864, 0.2877, 0.9872, 0.3156, 0.9795, 0.3441, 0.9792, 0.316, 0.9864, 0.3441, 0.9792, 0.3443, 0.9859, 0.316, 0.9864, 0.3441, 0.9792, 0.3725, 0.979, 0.3443, 0.9859, 0.3725, 0.979, 0.3727, 0.9856, 0.3443, 0.9859, 0.3725, 0.979, 0.3985, 0.979, 0.3727, 0.9856, 0.3985, 0.9725, 0.3985, 0.979, 0.3725, 0.979, 0.3985, 0.979, 0.3985, 0.9725, 0.4268, 0.979, 0.427, 0.9724, 0.4268, 0.979, 0.3985, 0.9725, 0.427, 0.9724, 0.4545, 0.9791, 0.4268, 0.979, 0.3985, 0.979, 0.3985, 0.9857, 0.3727, 0.9856, 0.3985, 0.979, 0.4266, 0.9858, 0.3985, 0.9857, 0.4268, 0.979, 0.4266, 0.9858, 0.3985, 0.979, 0.4268, 0.979, 0.4544, 0.9862, 0.4266, 0.9858, 0.4545, 0.9791, 0.4544, 0.9862, 0.4268, 0.979, 0.4545, 0.9791, 0.4807, 0.9798, 0.4544, 0.9862, 0.4807, 0.9798, 0.481, 0.9875, 0.4544, 0.9862, 0.4807, 0.9798, 0.5096, 0.9802, 0.481, 0.9875, 0.5096, 0.9802, 0.5099, 0.9883, 0.481, 0.9875, 0.5096, 0.9802, 0.5391, 0.9806, 0.5099, 0.9883, 0.5391, 0.9806, 0.5397, 0.9891, 0.5099, 0.9883, 0.5391, 0.9806, 0.5694, 0.9809, 0.5397, 0.9891, 0.5694, 0.9809, 0.5702, 0.9896, 0.5397, 0.9891, 0.4545, 0.9724, 0.4545, 0.9791, 0.427, 0.9724, 0.4545, 0.9724, 0.4805, 0.9723, 0.4545, 0.9791, 0.4805, 0.9723, 0.4807, 0.9798, 0.4545, 0.9791, 0.4805, 0.9723, 0.5093, 0.9723, 0.4807, 0.9798, 0.4807, 0.9798, 0.5093, 0.9723, 0.5096, 0.9802, 0.5093, 0.9723, 0.5386, 0.9724, 0.5096, 0.9802, 0.5096, 0.9802, 0.5386, 0.9724, 0.5391, 0.9806, 0.5386, 0.9724, 0.5686, 0.9723, 0.5391, 0.9806, 0.5686, 0.9723, 0.5694, 0.9809, 0.5391, 0.9806, 0.599, 0.9723, 0.5694, 0.9809, 0.5686, 0.9723, 0.6002, 0.981, 0.5694, 0.9809, 0.599, 0.9723, 0.5694, 0.9809, 0.6002, 0.981, 0.5702, 0.9896, 0.6002, 0.981, 0.6013, 0.9897, 0.5702, 0.9896, 0.599, 0.9723, 0.6299, 0.9723, 0.6002, 0.981, 0.6313, 0.981, 0.6002, 0.981, 0.6299, 0.9723, 0.6002, 0.981, 0.6313, 0.981, 0.6013, 0.9897, 0.6313, 0.981, 0.6327, 0.9897, 0.6013, 0.9897, 0.3984, 0.966, 0.3725, 0.9727, 0.3725, 0.9663, 0.3985, 0.9725, 0.3725, 0.9727, 0.3984, 0.966, 0.3984, 0.966, 0.4267, 0.9658, 0.3985, 0.9725, 0.427, 0.9724, 0.3985, 0.9725, 0.4267, 0.9658, 0.4267, 0.9658, 0.4545, 0.9656, 0.427, 0.9724, 0.4545, 0.9724, 0.427, 0.9724, 0.4545, 0.9656, 0.4808, 0.9648, 0.4545, 0.9724, 0.4545, 0.9656, 0.4805, 0.9723, 0.4545, 0.9724, 0.4808, 0.9648, 0.4808, 0.9648, 0.5096, 0.9645, 0.4805, 0.9723, 0.5093, 0.9723, 0.4805, 0.9723, 0.5096, 0.9645, 0.5096, 0.9645, 0.5391, 0.9641, 0.5093, 0.9723, 0.5386, 0.9724, 0.5093, 0.9723, 0.5391, 0.9641, 0.5391, 0.9641, 0.5693, 0.9638, 0.5386, 0.9724, 0.5686, 0.9723, 0.5386, 0.9724, 0.5693, 0.9638, 0.6001, 0.9636, 0.5686, 0.9723, 0.5693, 0.9638, 0.599, 0.9723, 0.5686, 0.9723, 0.6001, 0.9636, 0.6001, 0.9636, 0.6312, 0.9635, 0.599, 0.9723, 0.6312, 0.9635, 0.6299, 0.9723, 0.599, 0.9723, 0.713, 0.9846, 0.6948, 0.9892, 0.7075, 0.9787, 0.6934, 0.9814, 0.7075, 0.9787, 0.6948, 0.9892, 0.6948, 0.9892, 0.6639, 0.9896, 0.6934, 0.9814, 0.6626, 0.9811, 0.6934, 0.9814, 0.6639, 0.9896, 0.6639, 0.9896, 0.6327, 0.9897, 0.6626, 0.9811, 0.6313, 0.981, 0.6626, 0.9811, 0.6327, 0.9897, 0.6626, 0.9811, 0.6313, 0.981, 0.6612, 0.9722, 0.6313, 0.981, 0.6299, 0.9723, 0.6612, 0.9722, 0.6625, 0.9634, 0.6612, 0.9722, 0.6299, 0.9723, 0.6312, 0.9635, 0.6625, 0.9634, 0.6299, 0.9723, 0.6312, 0.9635, 0.6325, 0.9548, 0.6625, 0.9634, 0.6325, 0.9548, 0.6312, 0.9635, 0.6001, 0.9636, 0.6011, 0.9549, 0.6325, 0.9548, 0.6001, 0.9636, 0.6001, 0.9636, 0.5693, 0.9638, 0.6011, 0.9549, 0.6011, 0.9549, 0.5693, 0.9638, 0.57, 0.9551, 0.5693, 0.9638, 0.5391, 0.9641, 0.57, 0.9551, 0.5395, 0.9556, 0.57, 0.9551, 0.5391, 0.9641, 0.5391, 0.9641, 0.5096, 0.9645, 0.5395, 0.9556, 0.6625, 0.9634, 0.6934, 0.9636, 0.6612, 0.9722, 0.6934, 0.9636, 0.6913, 0.9728, 0.6612, 0.9722, 0.6612, 0.9722, 0.6913, 0.9728, 0.6626, 0.9811, 0.6934, 0.9814, 0.6626, 0.9811, 0.6913, 0.9728, 0.6637, 0.9548, 0.6625, 0.9634, 0.6325, 0.9548, 0.6637, 0.9548, 0.695, 0.9556, 0.6625, 0.9634, 0.695, 0.9556, 0.6934, 0.9636, 0.6625, 0.9634, 0.695, 0.9556, 0.7155, 0.9624, 0.6934, 0.9636, 0.7155, 0.9624, 0.7083, 0.968, 0.6934, 0.9636, 0.6934, 0.9636, 0.7083, 0.968, 0.6913, 0.9728, 0.7083, 0.968, 0.7017, 0.9736, 0.6913, 0.9728, 0.6913, 0.9728, 0.7017, 0.9736, 0.6934, 0.9814, 0.7075, 0.9787, 0.6934, 0.9814, 0.7017, 0.9736, 0.5096, 0.9645, 0.5098, 0.9563, 0.5395, 0.9556, 0.5096, 0.9645, 0.4808, 0.9648, 0.5098, 0.9563, 0.4808, 0.9648, 0.4809, 0.9571, 0.5098, 0.9563, 0.4808, 0.9648, 0.4545, 0.9656, 0.4809, 0.9571, 0.4809, 0.9571, 0.4545, 0.9656, 0.4543, 0.9585, 0.4545, 0.9656, 0.4267, 0.9658, 0.4543, 0.9585, 0.4264, 0.959, 0.4543, 0.9585, 0.4267, 0.9658, 0.4267, 0.9658, 0.3984, 0.966, 0.4264, 0.959, 0.3984, 0.966, 0.3983, 0.9594, 0.4264, 0.959, 0.3984, 0.966, 0.3725, 0.9663, 0.3983, 0.9594, 0.3983, 0.9594, 0.3725, 0.9663, 0.3724, 0.9597, 0.3725, 0.9663, 0.344, 0.9663, 0.3724, 0.9597, 0.3441, 0.9596, 0.3724, 0.9597, 0.344, 0.9663, 0.3158, 0.9593, 0.3441, 0.9596, 0.344, 0.9663, 0.3156, 0.9662, 0.3158, 0.9593, 0.344, 0.9663, 0.2875, 0.9588, 0.3158, 0.9593, 0.3156, 0.9662, 0.2872, 0.966, 0.2875, 0.9588, 0.3156, 0.9662, 0.2875, 0.9588, 0.2872, 0.966, 0.2592, 0.9582, 0.9814, 0.2819, 0.9846, 0.3014, 0.9758, 0.2892, 0.9885, 0.2781, 0.992, 0.2988, 0.9814, 0.2819, 0.992, 0.2988, 0.9846, 0.3014, 0.9814, 0.2819, 0.992, 0.2988, 0.9943, 0.3253, 0.9846, 0.3014, 0.994, 0.3614, 0.986, 0.3622, 0.9943, 0.3253, 0.9943, 0.3253, 0.986, 0.3622, 0.9863, 0.3265, 0.9943, 0.3253, 0.9863, 0.3265, 0.9846, 0.3014, 0.9846, 0.3014, 0.9863, 0.3265, 0.9781, 0.3063, 0.9846, 0.3014, 0.9781, 0.3063, 0.9758, 0.2892, 0.9781, 0.3063, 0.9711, 0.3108, 0.9758, 0.2892, 0.9711, 0.3108, 0.9702, 0.2958, 0.9758, 0.2892, 0.9702, 0.2958, 0.9711, 0.3108, 0.9641, 0.2961, 0.9711, 0.3108, 0.9628, 0.311, 0.9641, 0.2961, 0.9628, 0.311, 0.9556, 0.3066, 0.9641, 0.2961, 0.9556, 0.3066, 0.9628, 0.311, 0.9537, 0.3303, 0.9556, 0.3066, 0.9537, 0.3303, 0.9495, 0.3007, 0.9461, 0.3261, 0.9495, 0.3007, 0.9537, 0.3303, 0.9495, 0.3007, 0.9461, 0.3261, 0.9423, 0.297, 0.9382, 0.3237, 0.9423, 0.297, 0.9461, 0.3261, 0.9382, 0.3237, 0.9461, 0.3261, 0.9373, 0.3603, 0.9461, 0.3261, 0.9454, 0.3623, 0.9373, 0.3603, 0.9373, 0.3603, 0.9454, 0.3623, 0.9364, 0.394, 0.9423, 0.297, 0.9476, 0.2764, 0.9495, 0.3007, 0.9543, 0.2816, 0.9495, 0.3007, 0.9476, 0.2764, 0.9495, 0.3007, 0.9543, 0.2816, 0.9556, 0.3066, 0.9592, 0.2899, 0.9556, 0.3066, 0.9543, 0.2816, 0.9592, 0.2899, 0.9641, 0.2961, 0.9556, 0.3066, 0.9779, 0.3648, 0.9858, 0.3956, 0.9774, 0.3977, 0.986, 0.3622, 0.9858, 0.3956, 0.9779, 0.3648, 0.986, 0.3622, 0.9779, 0.3648, 0.9863, 0.3265, 0.9788, 0.3297, 0.9863, 0.3265, 0.9779, 0.3648, 0.9863, 0.3265, 0.9788, 0.3297, 0.9781, 0.3063, 0.9788, 0.3297, 0.9709, 0.333, 0.9781, 0.3063, 0.9709, 0.333, 0.9711, 0.3108, 0.9781, 0.3063, 0.9711, 0.3108, 0.9709, 0.333, 0.9628, 0.311, 0.9709, 0.333, 0.9621, 0.3334, 0.9628, 0.311, 0.9621, 0.3334, 0.9537, 0.3303, 0.9628, 0.311, 0.9537, 0.3303, 0.9621, 0.3334, 0.9533, 0.3657, 0.9537, 0.3303, 0.9533, 0.3657, 0.9461, 0.3261, 0.9454, 0.3623, 0.9461, 0.3261, 0.9533, 0.3657, 0.9527, 0.3985, 0.9533, 0.3657, 0.9609, 0.4003, 0.9533, 0.3657, 0.9615, 0.3681, 0.9609, 0.4003, 0.9621, 0.3334, 0.9615, 0.3681, 0.9533, 0.3657, 0.9698, 0.3676, 0.9615, 0.3681, 0.9621, 0.3334, 0.9709, 0.333, 0.9698, 0.3676, 0.9621, 0.3334, 0.9709, 0.333, 0.9788, 0.3297, 0.9698, 0.3676, 0.9779, 0.3648, 0.9698, 0.3676, 0.9788, 0.3297, 0.9698, 0.3676, 0.9779, 0.3648, 0.9691, 0.3999, 0.9774, 0.3977, 0.9691, 0.3999, 0.9779, 0.3648, 0.9691, 0.3999, 0.9774, 0.3977, 0.9679, 0.4593, 0.9761, 0.4585, 0.9679, 0.4593, 0.9774, 0.3977, 0.9679, 0.4593, 0.9761, 0.4585, 0.9667, 0.5081, 0.9761, 0.4585, 0.9748, 0.5073, 0.9667, 0.5081, 0.9667, 0.5081, 0.9748, 0.5073, 0.9661, 0.5387, 0.9667, 0.5081, 0.9661, 0.5387, 0.9591, 0.5081, 0.9591, 0.5081, 0.9599, 0.4594, 0.9667, 0.5081, 0.9599, 0.4594, 0.9591, 0.5081, 0.9518, 0.4585, 0.9518, 0.4585, 0.9527, 0.3985, 0.9599, 0.4594, 0.9527, 0.3985, 0.9609, 0.4003, 0.9599, 0.4594, 0.9679, 0.4593, 0.9599, 0.4594, 0.9609, 0.4003, 0.9691, 0.3999, 0.9679, 0.4593, 0.9609, 0.4003, 0.9691, 0.3999, 0.9609, 0.4003, 0.9698, 0.3676, 0.9698, 0.3676, 0.9609, 0.4003, 0.9615, 0.3681, 0.9679, 0.4593, 0.9667, 0.5081, 0.9599, 0.4594])
me_rocket_clamp_wires_reference.materials.append(mat_rocket_clamp)
me_rocket_clamp_wires_reference.use_remesh_fix_poles = True
me_rocket_clamp_wires_reference.use_remesh_preserve_attributes = False
me_rocket_clamp_wires_reference.use_mirror_vertex_groups = False
me_rocket_clamp_wires_reference.update()
me_rocket_clamp_wires_reference.normals_split_custom_set([tuple(v) for v in zip(*[iter([-0.5848, -0.2051, 0.7848, -0.4599, 0.6017, 0.653, -0.7746, -0.2176, 0.5938, 0.4512, -0.8912, -0.04662, -0.4593, -0.8846, 0.08049, 0.4409, -0.8954, -0.06253, 0.4512, -0.8912, -0.04662, 0.4409, -0.8954, -0.06253, 0.9629, -0.2113, -0.168, 0.9696, -0.2081, -0.129, 0.4512, -0.8912, -0.04662, 0.9629, -0.2113, -0.168, 0.9629, -0.2113, -0.168, 0.7811, 0.6063, -0.1495, 0.9696, -0.2081, -0.129, 0.7811, 0.6063, -0.1495, 0.7912, 0.6, -0.1186, 0.9696, -0.2081, -0.129, 0.7912, 0.6, -0.1186, 0.7811, 0.6063, -0.1495, -0.01499, 0.9998, -0.01386, -0.01499, 0.9998, -0.01386, -0.001405, 1.0, 0.00372, 0.7912, 0.6, -0.1186, -0.01499, 0.9998, -0.01386, -0.7987, 0.5904, 0.116, -0.001405, 1.0, 0.00372, -0.7987, 0.5904, 0.116, -0.7633, 0.6024, 0.2332, -0.001405, 1.0, 0.00372, -0.9439, -0.2116, 0.2535, -0.7633, 0.6024, 0.2332, -0.7987, 0.5904, 0.116, -0.9439, -0.2116, 0.2535, -0.7746, -0.2176, 0.5938, -0.7633, 0.6024, 0.2332, -0.7746, -0.2176, 0.5938, -0.6058, 0.6173, 0.5019, -0.7633, 0.6024, 0.2332, -0.7746, -0.2176, 0.5938, -0.4599, 0.6017, 0.653, -0.6058, 0.6173, 0.5019, -0.4599, 0.6017, 0.653, 0.02334, 0.9994, 0.02432, -0.6058, 0.6173, 0.5019, 0.03399, 0.9987, 0.03818, -0.6058, 0.6173, 0.5019, 0.02334, 0.9994, 0.02432, 0.03399, 0.9987, 0.03818, 0.02334, 0.9994, 0.02432, 0.6712, 0.6086, -0.4232, 0.03399, 0.9987, 0.03818, 0.6712, 0.6086, -0.4232, 0.02613, 0.999, 0.03539, 0.7896, 0.5873, -0.1775, 0.02613, 0.999, 0.03539, 0.6712, 0.6086, -0.4232, 0.4512, -0.8912, -0.04662, 0.9696, -0.2081, -0.129, 0.9694, -0.2039, -0.1364, 0.7912, 0.6, -0.1186, 0.9694, -0.2039, -0.1364, 0.9696, -0.2081, -0.129, 0.7981, 0.5925, -0.1095, 0.9694, -0.2039, -0.1364, 0.7912, 0.6, -0.1186, 0.7912, 0.6, -0.1186, -0.001405, 1.0, 0.00372, 0.7981, 0.5925, -0.1095, -0.001405, 1.0, 0.00372, 0.02613, 0.999, 0.03539, 0.7981, 0.5925, -0.1095, -0.001405, 1.0, 0.00372, -0.7633, 0.6024, 0.2332, 0.02613, 0.999, 0.03539, -0.7633, 0.6024, 0.2332, -0.6058, 0.6173, 0.5019, 0.02613, 0.999, 0.03539, 0.02613, 0.999, 0.03539, -0.6058, 0.6173, 0.5019, 0.03399, 0.9987, 0.03818, 0.7896, 0.5873, -0.1775, 0.6712, 0.6086, -0.4232, 0.947, -0.1988, -0.2524, -0.01499, 0.9998, -0.01386, 0.7811, 0.6063, -0.1495, -0.02301, 0.9996, -0.01376, -0.9688, -0.2054, 0.1383, -0.7987, 0.5904, 0.116, -0.9685, -0.205, 0.1415, -0.9688, -0.2054, 0.1383, -0.9439, -0.2116, 0.2535, -0.7987, 0.5904, 0.116, 0.7981, 0.5925, -0.1095, 0.02613, 0.999, 0.03539, 0.7896, 0.5873, -0.1775, 0.7896, 0.5873, -0.1775, 0.947, -0.1988, -0.2524, 0.7981, 0.5925, -0.1095, 0.7981, 0.5925, -0.1095, 0.947, -0.1988, -0.2524, 0.9694, -0.2039, -0.1364, 0.4496, -0.8907, -0.06684, 0.9694, -0.2039, -0.1364, 0.947, -0.1988, -0.2524, 0.4496, -0.8907, -0.06684, 0.4512, -0.8912, -0.04662, 0.9694, -0.2039, -0.1364, 0.4512, -0.8912, -0.04662, 0.4496, -0.8907, -0.06684, -0.4593, -0.8846, 0.08049, -0.466, -0.8825, 0.06361, -0.4593, -0.8846, 0.08049, 0.4496, -0.8907, -0.06684, -0.9685, -0.205, 0.1415, -0.4593, -0.8846, 0.08049, -0.466, -0.8825, 0.06361, -0.9688, -0.2054, 0.1383, -0.9685, -0.205, 0.1415, -0.466, -0.8825, 0.06361, -0.9688, -0.2054, 0.1383, -0.466, -0.8825, 0.06361, -0.4728, -0.876, 0.09556, -0.9439, -0.2116, 0.2535, -0.9688, -0.2054, 0.1383, -0.4728, -0.876, 0.09556, -0.9439, -0.2116, 0.2535, -0.4728, -0.876, 0.09556, -0.4203, -0.8647, 0.275, -0.7746, -0.2176, 0.5938, -0.9439, -0.2116, 0.2535, -0.4203, -0.8647, 0.275, -0.7746, -0.2176, 0.5938, -0.4203, -0.8647, 0.275, -0.3599, -0.8398, 0.4065, -0.5848, -0.2051, 0.7848, -0.7746, -0.2176, 0.5938, -0.3599, -0.8398, 0.4065, -0.4593, -0.8846, 0.08049, -0.9685, -0.205, 0.1415, -0.9638, -0.205, 0.1707, 0.6712, 0.6086, -0.4232, 0.02334, 0.9994, 0.02432, 0.533, 0.6058, -0.5908, 0.6712, 0.6086, -0.4232, 0.533, 0.6058, -0.5908, 0.7969, -0.2049, -0.5683, 0.6712, 0.6086, -0.4232, 0.7969, -0.2049, -0.5683, 0.947, -0.1988, -0.2524, 0.4153, -0.8978, -0.1464, 0.947, -0.1988, -0.2524, 0.7969, -0.2049, -0.5683, 0.4153, -0.8978, -0.1464, 0.4496, -0.8907, -0.06684, 0.947, -0.1988, -0.2524, 0.4496, -0.8907, -0.06684, 0.4153, -0.8978, -0.1464, -0.466, -0.8825, 0.06361, -0.4728, -0.876, 0.09556, -0.466, -0.8825, 0.06361, 0.4153, -0.8978, -0.1464, 0.4153, -0.8978, -0.1464, 0.2918, -0.9181, -0.2682, -0.4728, -0.876, 0.09556, -0.4203, -0.8647, 0.275, -0.4728, -0.876, 0.09556, 0.2918, -0.9181, -0.2682, 0.2918, -0.9181, -0.2682, 0.1906, -0.9231, -0.3339, -0.4203, -0.8647, 0.275, -0.3599, -0.8398, 0.4065, -0.4203, -0.8647, 0.275, 0.1906, -0.9231, -0.3339, 0.1906, -0.9231, -0.3339, 0.2918, -0.9181, -0.2682, 0.6196, -0.2016, -0.7586, 0.2918, -0.9181, -0.2682, 0.7969, -0.2049, -0.5683, 0.6196, -0.2016, -0.7586, 0.2918, -0.9181, -0.2682, 0.4153, -0.8978, -0.1464, 0.7969, -0.2049, -0.5683, 0.6196, -0.2016, -0.7586, 0.7969, -0.2049, -0.5683, 0.533, 0.6058, -0.5908, -0.1427, -0.1957, -0.9702, 0.1125, -0.1978, -0.9738, -0.04942, -0.8895, -0.4543, 0.1125, -0.1978, -0.9738, 0.05034, -0.8903, -0.4525, -0.04942, -0.8895, -0.4543, -0.04942, -0.8895, -0.4543, 0.05034, -0.8903, -0.4525, 0.09368, -0.8639, 0.495, 0.05034, -0.8903, -0.4525, -0.06441, -0.8647, 0.4982, 0.09368, -0.8639, 0.495, 0.09368, -0.8639, 0.495, -0.06441, -0.8647, 0.4982, 0.1518, -0.1883, 0.9703, -0.06441, -0.8647, 0.4982, -0.1212, -0.1836, 0.9755, 0.1518, -0.1883, 0.9703, -0.06441, -0.8647, 0.4982, -0.221, -0.8702, 0.4404, -0.1212, -0.1836, 0.9755, -0.1212, -0.1836, 0.9755, -0.221, -0.8702, 0.4404, -0.4451, -0.1811, 0.8769, -0.221, -0.8702, 0.4404, -0.3498, -0.8784, 0.3258, -0.4451, -0.1811, 0.8769, -0.4451, -0.1811, 0.8769, -0.3498, -0.8784, 0.3258, -0.736, -0.183, 0.6518, -0.3498, -0.8784, 0.3258, -0.4293, -0.8766, 0.2173, -0.736, -0.183, 0.6518, -0.4293, -0.8766, 0.2173, -0.8865, -0.1915, 0.4213, -0.736, -0.183, 0.6518, -0.4293, -0.8766, 0.2173, -0.4544, -0.8794, 0.1422, -0.8865, -0.1915, 0.4213, -0.4544, -0.8794, 0.1422, -0.9456, -0.2009, 0.2557, -0.8865, -0.1915, 0.4213, -0.4544, -0.8794, 0.1422, -0.9638, -0.205, 0.1707, -0.9456, -0.2009, 0.2557, -0.4605, -0.8825, 0.09595, -0.9638, -0.205, 0.1707, -0.4544, -0.8794, 0.1422, -0.4605, -0.8825, 0.09595, -0.4593, -0.8846, 0.08049, -0.9638, -0.205, 0.1707, 0.4409, -0.8954, -0.06253, -0.4593, -0.8846, 0.08049, -0.4605, -0.8825, 0.09595, 0.05034, -0.8903, -0.4525, -0.221, -0.8702, 0.4404, -0.06441, -0.8647, 0.4982, 0.09368, -0.8639, 0.495, 0.1518, -0.1883, 0.9703, 0.4181, -0.1921, 0.8878, 0.1125, -0.1978, -0.9738, 0.425, -0.1977, -0.8834, 0.05034, -0.8903, -0.4525, 0.05034, -0.8903, -0.4525, 0.425, -0.1977, -0.8834, 0.1959, -0.8931, -0.405, 0.1959, -0.8931, -0.405, -0.221, -0.8702, 0.4404, 0.05034, -0.8903, -0.4525, 0.1959, -0.8931, -0.405, -0.3498, -0.8784, 0.3258, -0.221, -0.8702, 0.4404, 0.3342, -0.8915, -0.3058, -0.3498, -0.8784, 0.3258, 0.1959, -0.8931, -0.405, 0.1959, -0.8931, -0.405, 0.7078, -0.2003, -0.6774, 0.3342, -0.8915, -0.3058, 0.425, -0.1977, -0.8834, 0.7078, -0.2003, -0.6774, 0.1959, -0.8931, -0.405, 0.425, -0.1977, -0.8834, 0.3533, 0.581, -0.7332, 0.7078, -0.2003, -0.6774, 0.425, -0.1977, -0.8834, 0.1125, -0.1978, -0.9738, 0.3533, 0.581, -0.7332, 0.09519, 0.5831, -0.8068, 0.3533, 0.581, -0.7332, 0.1125, -0.1978, -0.9738, 0.09519, 0.5831, -0.8068, 0.1125, -0.1978, -0.9738, -0.1347, 0.578, -0.8049, 0.7078, -0.2003, -0.6774, 0.8688, -0.2054, -0.4505, 0.3342, -0.8915, -0.3058, 0.8688, -0.2054, -0.4505, 0.401, -0.8949, -0.1957, 0.3342, -0.8915, -0.3058, 0.3342, -0.8915, -0.3058, 0.401, -0.8949, -0.1957, -0.3498, -0.8784, 0.3258, 0.401, -0.8949, -0.1957, -0.4293, -0.8766, 0.2173, -0.3498, -0.8784, 0.3258, 0.401, -0.8949, -0.1957, 0.4307, -0.8963, -0.1057, -0.4293, -0.8766, 0.2173, 0.4307, -0.8963, -0.1057, -0.4544, -0.8794, 0.1422, -0.4293, -0.8766, 0.2173, -0.4544, -0.8794, 0.1422, 0.4307, -0.8963, -0.1057, -0.4605, -0.8825, 0.09595, 0.4307, -0.8963, -0.1057, 0.4409, -0.8954, -0.06253, -0.4605, -0.8825, 0.09595, 0.4409, -0.8954, -0.06253, 0.4307, -0.8963, -0.1057, 0.9629, -0.2113, -0.168, 0.9629, -0.2113, -0.168, 0.4307, -0.8963, -0.1057, 0.9392, -0.2108, -0.2713, 0.7596, 0.6062, -0.2356, 0.9629, -0.2113, -0.168, 0.9392, -0.2108, -0.2713, 0.7096, 0.5954, -0.3767, 0.7596, 0.6062, -0.2356, 0.9392, -0.2108, -0.2713, 0.7096, 0.5954, -0.3767, -0.03517, 0.9994, -0.00286, 0.7596, 0.6062, -0.2356, 0.7096, 0.5954, -0.3767, 0.5793, 0.5881, -0.5644, -0.03517, 0.9994, -0.00286, -0.03517, 0.9994, -0.00286, 0.5793, 0.5881, -0.5644, -0.03999, 0.9991, 0.01342, -0.01565, 0.9995, 0.02679, -0.03999, 0.9991, 0.01342, 0.5793, 0.5881, -0.5644, -0.03999, 0.9991, 0.01342, -0.01565, 0.9995, 0.02679, -0.6152, 0.5765, 0.5377, -0.01565, 0.9995, 0.02679, -0.3703, 0.5694, 0.734, -0.6152, 0.5765, 0.5377, -0.4451, -0.1811, 0.8769, -0.6152, 0.5765, 0.5377, -0.3703, 0.5694, 0.734, -0.1212, -0.1836, 0.9755, -0.4451, -0.1811, 0.8769, -0.3703, 0.5694, 0.734, 0.5793, 0.5881, -0.5644, 0.7096, 0.5954, -0.3767, 0.8688, -0.2054, -0.4505, 0.8688, -0.2054, -0.4505, 0.7096, 0.5954, -0.3767, 0.9392, -0.2108, -0.2713, 0.8688, -0.2054, -0.4505, 0.9392, -0.2108, -0.2713, 0.401, -0.8949, -0.1957, 0.9392, -0.2108, -0.2713, 0.4307, -0.8963, -0.1057, 0.401, -0.8949, -0.1957, -0.03412, 0.9993, -0.01641, 0.7596, 0.6062, -0.2356, -0.03517, 0.9994, -0.00286, -0.03517, 0.9994, -0.00286, -0.7401, 0.5783, 0.3433, -0.03412, 0.9993, -0.01641, -0.03517, 0.9994, -0.00286, -0.03999, 0.9991, 0.01342, -0.7401, 0.5783, 0.3433, -0.7401, 0.5783, 0.3433, -0.03999, 0.9991, 0.01342, -0.6152, 0.5765, 0.5377, -0.7902, 0.5801, 0.1977, -0.03412, 0.9993, -0.01641, -0.7401, 0.5783, 0.3433, -0.7999, 0.5862, 0.1286, -0.03412, 0.9993, -0.01641, -0.7902, 0.5801, 0.1977, -0.736, -0.183, 0.6518, -0.6152, 0.5765, 0.5377, -0.4451, -0.1811, 0.8769, -0.6152, 0.5765, 0.5377, -0.736, -0.183, 0.6518, -0.7401, 0.5783, 0.3433, -0.736, -0.183, 0.6518, -0.8865, -0.1915, 0.4213, -0.7401, 0.5783, 0.3433, -0.7401, 0.5783, 0.3433, -0.8865, -0.1915, 0.4213, -0.7902, 0.5801, 0.1977, -0.8865, -0.1915, 0.4213, -0.9456, -0.2009, 0.2557, -0.7902, 0.5801, 0.1977, -0.9456, -0.2009, 0.2557, -0.9638, -0.205, 0.1707, -0.7902, 0.5801, 0.1977, -0.9638, -0.205, 0.1707, -0.7999, 0.5862, 0.1286, -0.7902, 0.5801, 0.1977, -0.9638, -0.205, 0.1707, -0.9685, -0.205, 0.1415, -0.7999, 0.5862, 0.1286, -0.8023, 0.5878, 0.104, -0.7999, 0.5862, 0.1286, -0.9685, -0.205, 0.1415, -0.9685, -0.205, 0.1415, -0.7987, 0.5904, 0.116, -0.8023, 0.5878, 0.104, -0.8023, 0.5878, 0.104, -0.7987, 0.5904, 0.116, -0.01499, 0.9998, -0.01386, -0.8023, 0.5878, 0.104, -0.01499, 0.9998, -0.01386, -0.7999, 0.5862, 0.1286, -0.02301, 0.9996, -0.01376, -0.7999, 0.5862, 0.1286, -0.01499, 0.9998, -0.01386, -0.02301, 0.9996, -0.01376, -0.03412, 0.9993, -0.01641, -0.7999, 0.5862, 0.1286, -0.02301, 0.9996, -0.01376, 0.7811, 0.6063, -0.1495, -0.03412, 0.9993, -0.01641, 0.7811, 0.6063, -0.1495, 0.7596, 0.6062, -0.2356, -0.03412, 0.9993, -0.01641, 0.7811, 0.6063, -0.1495, 0.9629, -0.2113, -0.168, 0.7596, 0.6062, -0.2356, 0.8821, -0.1917, 0.4303, 0.7922, -0.1689, 0.5864, 0.727, 0.5895, 0.3521, 0.6621, 0.5719, 0.4843, 0.727, 0.5895, 0.3521, 0.7922, -0.1689, 0.5864, 0.727, 0.5895, 0.3521, 0.6621, 0.5719, 0.4843, 0.03854, 0.9992, 0.01329, 0.03854, 0.9992, 0.01329, 0.6621, 0.5719, 0.4843, 0.02531, 0.9994, 0.02518, 0.6621, 0.5719, 0.4843, 0.5406, 0.5622, 0.6259, 0.02531, 0.9994, 0.02518, 0.5406, 0.5622, 0.6259, 0.3437, 0.5565, 0.7564, 0.02531, 0.9994, 0.02518, 0.3437, 0.5565, 0.7564, 0.5406, 0.5622, 0.6259, 0.4181, -0.1921, 0.8878, 0.4181, -0.1921, 0.8878, 0.1518, -0.1883, 0.9703, 0.3437, 0.5565, 0.7564, 0.1135, 0.55, 0.8274, 0.3437, 0.5565, 0.7564, 0.1518, -0.1883, 0.9703, 0.1518, -0.1883, 0.9703, -0.1212, -0.1836, 0.9755, 0.1135, 0.55, 0.8274, -0.09907, 0.5515, 0.8283, 0.1135, 0.55, 0.8274, -0.1212, -0.1836, 0.9755, -0.09907, 0.5515, 0.8283, -0.1212, -0.1836, 0.9755, -0.3703, 0.5694, 0.734, -0.002629, 0.9992, 0.03953, -0.09907, 0.5515, 0.8283, -0.3703, 0.5694, 0.734, -0.01565, 0.9995, 0.02679, -0.002629, 0.9992, 0.03953, -0.3703, 0.5694, 0.734, -0.002629, 0.9992, 0.03953, -0.01565, 0.9995, 0.02679, 0.3533, 0.581, -0.7332, 0.3533, 0.581, -0.7332, -0.01565, 0.9995, 0.02679, 0.5793, 0.5881, -0.5644, 0.3533, 0.581, -0.7332, 0.5793, 0.5881, -0.5644, 0.7078, -0.2003, -0.6774, 0.7078, -0.2003, -0.6774, 0.5793, 0.5881, -0.5644, 0.8688, -0.2054, -0.4505, 0.6621, 0.5719, 0.4843, 0.7922, -0.1689, 0.5864, 0.5406, 0.5622, 0.6259, 0.7922, -0.1689, 0.5864, 0.647, -0.1788, 0.7412, 0.5406, 0.5622, 0.6259, 0.647, -0.1788, 0.7412, 0.4181, -0.1921, 0.8878, 0.5406, 0.5622, 0.6259, 0.09519, 0.5831, -0.8068, -0.002629, 0.9992, 0.03953, 0.3533, 0.581, -0.7332, -0.01761, 0.9992, 0.0352, -0.002629, 0.9992, 0.03953, 0.09519, 0.5831, -0.8068, -0.002629, 0.9992, 0.03953, -0.01761, 0.9992, 0.0352, -0.09907, 0.5515, 0.8283, 0.1135, 0.55, 0.8274, -0.09907, 0.5515, 0.8283, -0.01761, 0.9992, 0.0352, -0.01761, 0.9992, 0.0352, 0.003608, 0.9996, 0.02869, 0.1135, 0.55, 0.8274, 0.3437, 0.5565, 0.7564, 0.1135, 0.55, 0.8274, 0.003608, 0.9996, 0.02869, 0.003608, 0.9996, 0.02869, 0.02531, 0.9994, 0.02518, 0.3437, 0.5565, 0.7564, -0.1347, 0.578, -0.8049, -0.01761, 0.9992, 0.0352, 0.09519, 0.5831, -0.8068, -0.1347, 0.578, -0.8049, -0.3307, 0.5799, -0.7446, -0.01761, 0.9992, 0.0352, 0.003608, 0.9996, 0.02869, -0.01761, 0.9992, 0.0352, -0.3307, 0.5799, -0.7446, -0.3307, 0.5799, -0.7446, -0.5164, 0.5938, -0.617, 0.003608, 0.9996, 0.02869, -0.5164, 0.5938, -0.617, 0.02531, 0.9994, 0.02518, 0.003608, 0.9996, 0.02869, -0.5164, 0.5938, -0.617, -0.6232, 0.6064, -0.4938, 0.02531, 0.9994, 0.02518, 0.03854, 0.9992, 0.01329, 0.02531, 0.9994, 0.02518, -0.6232, 0.6064, -0.4938, 0.02806, 0.9996, 0.004626, 0.03854, 0.9992, 0.01329, -0.6232, 0.6064, -0.4938, 0.02806, 0.9996, 0.004626, 0.727, 0.5895, 0.3521, 0.03854, 0.9992, 0.01329, 0.7659, 0.5996, 0.232, 0.727, 0.5895, 0.3521, 0.02806, 0.9996, 0.004626, 0.727, 0.5895, 0.3521, 0.7659, 0.5996, 0.232, 0.8821, -0.1917, 0.4303, 0.9391, -0.2089, 0.2728, 0.8821, -0.1917, 0.4303, 0.7659, 0.5996, 0.232, 0.9391, -0.2089, 0.2728, 0.7659, 0.5996, 0.232, 0.7896, 0.5919, 0.1619, 0.9595, -0.2078, 0.1903, 0.9391, -0.2089, 0.2728, 0.7896, 0.5919, 0.1619, 0.9595, -0.2078, 0.1903, 0.7896, 0.5919, 0.1619, 0.7929, 0.5819, 0.1809, 0.9547, -0.2059, 0.2148, 0.9595, -0.2078, 0.1903, 0.7929, 0.5819, 0.1809, 0.9547, -0.2059, 0.2148, 0.7929, 0.5819, 0.1809, 0.7779, 0.5807, 0.24, 0.9379, -0.1998, 0.2835, 0.9547, -0.2059, 0.2148, 0.7779, 0.5807, 0.24, -0.4614, -0.8777, -0.1291, -0.4563, -0.8844, -0.09841, 0.4577, -0.8793, 0.1315, 0.4632, -0.8806, 0.09952, 0.4577, -0.8793, 0.1315, -0.4563, -0.8844, -0.09841, 0.4632, -0.8806, 0.09952, -0.4563, -0.8844, -0.09841, 0.458, -0.8849, 0.08441, -0.4563, -0.8844, -0.09841, -0.4438, -0.8915, -0.09097, 0.458, -0.8849, 0.08441, -0.4438, -0.8915, -0.09097, 0.4456, -0.887, 0.1211, 0.458, -0.8849, 0.08441, -0.4171, -0.8988, -0.1347, 0.4456, -0.887, 0.1211, -0.4438, -0.8915, -0.09097, -0.4171, -0.8988, -0.1347, -0.3863, -0.9004, -0.2002, 0.4456, -0.887, 0.1211, -0.9344, -0.2169, -0.2826, -0.3863, -0.9004, -0.2002, -0.4171, -0.8988, -0.1347, -0.8615, -0.2174, -0.4589, -0.3863, -0.9004, -0.2002, -0.9344, -0.2169, -0.2826, -0.8615, -0.2174, -0.4589, -0.9344, -0.2169, -0.2826, -0.6945, 0.615, -0.3734, -0.6945, 0.615, -0.3734, -0.6232, 0.6064, -0.4938, -0.8615, -0.2174, -0.4589, -0.6945, 0.615, -0.3734, 0.02806, 0.9996, 0.004626, -0.6232, 0.6064, -0.4938, 0.007952, 0.9999, 0.01381, 0.02806, 0.9996, 0.004626, -0.6945, 0.615, -0.3734, 0.007952, 0.9999, 0.01381, 0.7659, 0.5996, 0.232, 0.02806, 0.9996, 0.004626, 0.007952, 0.9999, 0.01381, -0.0008199, 1.0, 0.009506, 0.7659, 0.5996, 0.232, 0.7896, 0.5919, 0.1619, 0.7659, 0.5996, 0.232, -0.0008199, 1.0, 0.009506, -0.01165, 0.9999, 0.005308, 0.7896, 0.5919, 0.1619, -0.0008199, 1.0, 0.009506, 0.7929, 0.5819, 0.1809, 0.7896, 0.5919, 0.1619, -0.01165, 0.9999, 0.005308, -0.9344, -0.2169, -0.2826, -0.4171, -0.8988, -0.1347, -0.4438, -0.8915, -0.09097, 0.4577, -0.8793, 0.1315, 0.4632, -0.8806, 0.09952, 0.9547, -0.2059, 0.2148, 0.9547, -0.2059, 0.2148, 0.4632, -0.8806, 0.09952, 0.9595, -0.2078, 0.1903, 0.4632, -0.8806, 0.09952, 0.458, -0.8849, 0.08441, 0.9595, -0.2078, 0.1903, 0.458, -0.8849, 0.08441, 0.9391, -0.2089, 0.2728, 0.9595, -0.2078, 0.1903, 0.4456, -0.887, 0.1211, 0.9391, -0.2089, 0.2728, 0.458, -0.8849, 0.08441, 0.4456, -0.887, 0.1211, 0.4269, -0.8777, 0.2176, 0.9391, -0.2089, 0.2728, -0.3863, -0.9004, -0.2002, 0.4269, -0.8777, 0.2176, 0.4456, -0.887, 0.1211, -0.3863, -0.9004, -0.2002, -0.3517, -0.8982, -0.2636, 0.4269, -0.8777, 0.2176, -0.8615, -0.2174, -0.4589, -0.3517, -0.8982, -0.2636, -0.3863, -0.9004, -0.2002, -0.7705, -0.2122, -0.601, -0.3517, -0.8982, -0.2636, -0.8615, -0.2174, -0.4589, -0.6232, 0.6064, -0.4938, -0.7705, -0.2122, -0.601, -0.8615, -0.2174, -0.4589, -0.6232, 0.6064, -0.4938, -0.5164, 0.5938, -0.617, -0.7705, -0.2122, -0.601, -0.6266, -0.2046, -0.752, -0.7705, -0.2122, -0.601, -0.5164, 0.5938, -0.617, -0.5164, 0.5938, -0.617, -0.3307, 0.5799, -0.7446, -0.6266, -0.2046, -0.752, -0.3872, -0.1969, -0.9007, -0.6266, -0.2046, -0.752, -0.3307, 0.5799, -0.7446, -0.3307, 0.5799, -0.7446, -0.1347, 0.578, -0.8049, -0.3872, -0.1969, -0.9007, -0.1427, -0.1957, -0.9702, -0.3872, -0.1969, -0.9007, -0.1347, 0.578, -0.8049, -0.1347, 0.578, -0.8049, 0.1125, -0.1978, -0.9738, -0.1427, -0.1957, -0.9702, -0.1427, -0.1957, -0.9702, -0.04942, -0.8895, -0.4543, -0.3872, -0.1969, -0.9007, 0.4019, -0.8623, 0.308, 0.647, -0.1788, 0.7412, 0.7922, -0.1689, 0.5864, 0.3326, -0.8646, 0.3766, 0.647, -0.1788, 0.7412, 0.4019, -0.8623, 0.308, 0.3326, -0.8646, 0.3766, 0.4181, -0.1921, 0.8878, 0.647, -0.1788, 0.7412, 0.2188, -0.8676, 0.4465, 0.4181, -0.1921, 0.8878, 0.3326, -0.8646, 0.3766, 0.2188, -0.8676, 0.4465, 0.09368, -0.8639, 0.495, 0.4181, -0.1921, 0.8878, -0.04942, -0.8895, -0.4543, 0.09368, -0.8639, 0.495, 0.2188, -0.8676, 0.4465, -0.1715, -0.8904, -0.4216, -0.04942, -0.8895, -0.4543, 0.2188, -0.8676, 0.4465, -0.3872, -0.1969, -0.9007, -0.04942, -0.8895, -0.4543, -0.1715, -0.8904, -0.4216, -0.3872, -0.1969, -0.9007, -0.1715, -0.8904, -0.4216, -0.2866, -0.8942, -0.3438, -0.6266, -0.2046, -0.752, -0.3872, -0.1969, -0.9007, -0.2866, -0.8942, -0.3438, -0.6266, -0.2046, -0.752, -0.2866, -0.8942, -0.3438, -0.7705, -0.2122, -0.601, -0.7705, -0.2122, -0.601, -0.2866, -0.8942, -0.3438, -0.3517, -0.8982, -0.2636, -0.3517, -0.8982, -0.2636, -0.2866, -0.8942, -0.3438, 0.4019, -0.8623, 0.308, -0.3517, -0.8982, -0.2636, 0.4019, -0.8623, 0.308, 0.4269, -0.8777, 0.2176, 0.4269, -0.8777, 0.2176, 0.4019, -0.8623, 0.308, 0.8821, -0.1917, 0.4303, 0.4269, -0.8777, 0.2176, 0.8821, -0.1917, 0.4303, 0.9391, -0.2089, 0.2728, 0.4019, -0.8623, 0.308, 0.7922, -0.1689, 0.5864, 0.8821, -0.1917, 0.4303, -0.2866, -0.8942, -0.3438, 0.3326, -0.8646, 0.3766, 0.4019, -0.8623, 0.308, -0.2866, -0.8942, -0.3438, -0.1715, -0.8904, -0.4216, 0.3326, -0.8646, 0.3766, -0.1715, -0.8904, -0.4216, 0.2188, -0.8676, 0.4465, 0.3326, -0.8646, 0.3766, 0.5008, -0.0386, 0.8647, -0.07203, -0.9974, -0.003969, 0.755, -0.05976, 0.653, 0.9655, -0.06845, 0.2512, 0.755, -0.05976, 0.653, -0.06915, -0.9976, -0.004625, -0.07343, -0.9973, -0.008683, -0.06915, -0.9976, -0.004625, 0.755, -0.05976, 0.653, -0.07203, -0.9974, -0.003969, -0.07343, -0.9973, -0.008683, 0.755, -0.05976, 0.653, -0.07203, -0.9974, -0.003969, -0.5522, 0.04184, -0.8327, -0.07343, -0.9973, -0.008683, -0.5522, 0.04184, -0.8327, -0.7762, 0.06069, -0.6276, -0.07343, -0.9973, -0.008683, 0.01717, 0.9992, 0.0355, -0.7762, 0.06069, -0.6276, -0.5522, 0.04184, -0.8327, 0.04465, 0.9986, 0.0271, -0.7762, 0.06069, -0.6276, 0.01717, 0.9992, 0.0355, 0.5008, -0.0386, 0.8647, 0.04465, 0.9986, 0.0271, 0.01717, 0.9992, 0.0355, 0.755, -0.05976, 0.653, 0.04465, 0.9986, 0.0271, 0.5008, -0.0386, 0.8647, 0.755, -0.05976, 0.653, 0.06572, 0.9977, 0.01442, 0.04465, 0.9986, 0.0271, 0.9655, -0.06845, 0.2512, 0.06572, 0.9977, 0.01442, 0.755, -0.05976, 0.653, 0.9926, -0.05167, 0.1101, 0.06572, 0.9977, 0.01442, 0.9655, -0.06845, 0.2512, 0.05076, 0.9987, 0.005535, 0.06572, 0.9977, 0.01442, 0.9926, -0.05167, 0.1101, 0.9926, -0.05167, 0.1101, 0.9939, -0.04127, 0.1023, 0.05076, 0.9987, 0.005535, 0.05076, 0.9987, 0.005535, 0.9939, -0.04127, 0.1023, 0.04087, 0.9991, 0.00654, 0.9939, -0.04127, 0.1023, 0.9906, -0.04147, 0.1302, 0.04087, 0.9991, 0.00654, 0.9906, -0.04147, 0.1302, 0.04073, 0.9991, 0.006578, 0.04087, 0.9991, 0.00654, 0.04073, 0.9991, 0.006578, 0.9906, -0.04147, 0.1302, 0.04177, 0.9991, 0.001693, 0.9884, -0.04193, 0.146, 0.04177, 0.9991, 0.001693, 0.9906, -0.04147, 0.1302, 0.9786, -0.04131, 0.2017, 0.04177, 0.9991, 0.001693, 0.9884, -0.04193, 0.146, -0.05217, -0.9986, -0.0005011, -0.06915, -0.9976, -0.004625, -0.9931, 0.05152, -0.105, -0.9931, 0.05152, -0.105, -0.06915, -0.9976, -0.004625, -0.968, 0.06832, -0.2413, -0.06915, -0.9976, -0.004625, -0.07343, -0.9973, -0.008683, -0.968, 0.06832, -0.2413, -0.7762, 0.06069, -0.6276, -0.968, 0.06832, -0.2413, -0.07343, -0.9973, -0.008683, 0.04465, 0.9986, 0.0271, -0.968, 0.06832, -0.2413, -0.7762, 0.06069, -0.6276, 0.06572, 0.9977, 0.01442, -0.968, 0.06832, -0.2413, 0.04465, 0.9986, 0.0271, 0.05076, 0.9987, 0.005535, -0.968, 0.06832, -0.2413, 0.06572, 0.9977, 0.01442, -0.9931, 0.05152, -0.105, -0.968, 0.06832, -0.2413, 0.05076, 0.9987, 0.005535, 0.05076, 0.9987, 0.005535, 0.04087, 0.9991, 0.00654, -0.9931, 0.05152, -0.105, 0.04087, 0.9991, 0.00654, -0.9941, 0.04123, -0.1006, -0.9931, 0.05152, -0.105, 0.04087, 0.9991, 0.00654, 0.04073, 0.9991, 0.006578, -0.9941, 0.04123, -0.1006, -0.04115, -0.9991, -0.004677, -0.05217, -0.9986, -0.0005011, -0.9941, 0.04123, -0.1006, -0.05217, -0.9986, -0.0005011, -0.9931, 0.05152, -0.105, -0.9941, 0.04123, -0.1006, 0.04173, 0.9991, 0.006085, 0.8435, -0.03869, 0.5358, 0.0413, 0.9991, 0.007433, 0.9371, -0.04062, 0.3468, 0.8435, -0.03869, 0.5358, 0.04173, 0.9991, 0.006085, 0.0412, 0.9991, 0.006349, 0.9371, -0.04062, 0.3468, 0.04173, 0.9991, 0.006085, 0.9786, -0.04131, 0.2017, 0.9371, -0.04062, 0.3468, 0.0412, 0.9991, 0.006349, 0.04116, 0.9991, 0.004912, 0.9786, -0.04131, 0.2017, 0.0412, 0.9991, 0.006349, 0.04116, 0.9991, 0.004912, 0.04177, 0.9991, 0.001693, 0.9786, -0.04131, 0.2017, 0.04116, 0.9991, 0.004912, -0.9885, 0.04194, -0.1455, 0.04177, 0.9991, 0.001693, 0.04177, 0.9991, 0.001693, -0.9885, 0.04194, -0.1455, 0.04073, 0.9991, 0.006578, 0.04073, 0.9991, 0.006578, -0.9885, 0.04194, -0.1455, -0.9914, 0.04157, -0.1244, 0.04073, 0.9991, 0.006578, -0.9914, 0.04157, -0.1244, -0.9941, 0.04123, -0.1006, -0.9941, 0.04123, -0.1006, -0.9914, 0.04157, -0.1244, -0.04196, -0.9991, -0.001195, -0.04115, -0.9991, -0.004677, -0.9941, 0.04123, -0.1006, -0.04196, -0.9991, -0.001195, -0.04115, -0.9991, -0.004677, -0.04196, -0.9991, -0.001195, 0.9906, -0.04147, 0.1302, 0.9939, -0.04127, 0.1023, -0.04115, -0.9991, -0.004677, 0.9906, -0.04147, 0.1302, 0.9939, -0.04127, 0.1023, 0.9926, -0.05167, 0.1101, -0.04115, -0.9991, -0.004677, -0.05217, -0.9986, -0.0005011, -0.04115, -0.9991, -0.004677, 0.9926, -0.05167, 0.1101, -0.05217, -0.9986, -0.0005011, 0.9926, -0.05167, 0.1101, 0.9655, -0.06845, 0.2512, -0.06915, -0.9976, -0.004625, -0.05217, -0.9986, -0.0005011, 0.9655, -0.06845, 0.2512, -0.04196, -0.9991, -0.001195, -0.9914, 0.04157, -0.1244, -0.04156, -0.9991, -0.001318, -0.9914, 0.04157, -0.1244, -0.9885, 0.04194, -0.1455, -0.04156, -0.9991, -0.001318, -0.04196, -0.9991, -0.001195, 0.9884, -0.04193, 0.146, 0.9906, -0.04147, 0.1302, -0.04156, -0.9991, -0.001318, 0.9884, -0.04193, 0.146, -0.04196, -0.9991, -0.001195, -0.04156, -0.9991, -0.001318, -0.03984, -0.9992, -0.009431, 0.9884, -0.04193, 0.146, -0.03984, -0.9992, -0.009431, -0.04156, -0.9991, -0.001318, -0.9885, 0.04194, -0.1455, -0.9776, 0.04131, -0.2065, -0.03984, -0.9992, -0.009431, -0.9885, 0.04194, -0.1455, -0.9776, 0.04131, -0.2065, -0.9885, 0.04194, -0.1455, 0.04116, 0.9991, 0.004912, -0.9776, 0.04131, -0.2065, 0.04116, 0.9991, 0.004912, -0.9341, 0.04055, -0.3547, 0.04116, 0.9991, 0.004912, 0.0412, 0.9991, 0.006349, -0.9341, 0.04055, -0.3547, -0.9341, 0.04055, -0.3547, 0.0412, 0.9991, 0.006349, -0.8385, 0.03845, -0.5435, 0.0412, 0.9991, 0.006349, 0.04173, 0.9991, 0.006085, -0.8385, 0.03845, -0.5435, -0.8385, 0.03845, -0.5435, 0.04173, 0.9991, 0.006085, -0.6931, 0.03417, -0.72, 0.0413, 0.9991, 0.007433, -0.6931, 0.03417, -0.72, 0.04173, 0.9991, 0.006085, -0.6931, 0.03417, -0.72, 0.0413, 0.9991, 0.007433, -0.5065, 0.02775, -0.8618, 0.0413, 0.9991, 0.007433, 0.04109, 0.9991, 0.007925, -0.5065, 0.02775, -0.8618, -0.5065, 0.02775, -0.8618, 0.04109, 0.9991, 0.007925, -0.266, 0.0186, -0.9638, 0.04109, 0.9991, 0.007925, 0.042, 0.9991, 0.007828, -0.266, 0.0186, -0.9638, 0.042, 0.9991, 0.007828, 0.03467, 0.9994, 0.006428, -0.266, 0.0186, -0.9638, 0.02, 0.006718, -0.9998, -0.266, 0.0186, -0.9638, 0.03467, 0.9994, 0.006428, -0.03984, -0.9992, -0.009431, 0.9786, -0.04131, 0.2017, 0.9884, -0.04193, 0.146, -0.03984, -0.9992, -0.009431, 0.9371, -0.04062, 0.3468, 0.9786, -0.04131, 0.2017, -0.9341, 0.04055, -0.3547, -0.8385, 0.03845, -0.5435, -0.03802, -0.9992, -0.0141, -0.8385, 0.03845, -0.5435, -0.03708, -0.9992, -0.01353, -0.03802, -0.9992, -0.0141, -0.8385, 0.03845, -0.5435, -0.6931, 0.03417, -0.72, -0.03708, -0.9992, -0.01353, -0.6931, 0.03417, -0.72, -0.03634, -0.9993, -0.01272, -0.03708, -0.9992, -0.01353, -0.6931, 0.03417, -0.72, -0.5065, 0.02775, -0.8618, -0.03634, -0.9993, -0.01272, -0.03634, -0.9993, -0.01272, -0.5065, 0.02775, -0.8618, -0.03703, -0.9993, -0.01077, -0.5065, 0.02775, -0.8618, -0.266, 0.0186, -0.9638, -0.03703, -0.9993, -0.01077, -0.266, 0.0186, -0.9638, -0.03936, -0.9992, -0.008725, -0.03703, -0.9993, -0.01077, -0.266, 0.0186, -0.9638, 0.02, 0.006718, -0.9998, -0.03936, -0.9992, -0.008725, 0.02, 0.006718, -0.9998, -0.03454, -0.9994, -0.006557, -0.03936, -0.9992, -0.008725, 0.02, 0.006718, -0.9998, 0.2874, -0.004861, -0.9578, -0.03454, -0.9994, -0.006557, -0.9776, 0.04131, -0.2065, -0.9341, 0.04055, -0.3547, -0.03984, -0.9992, -0.009431, -0.03984, -0.9992, -0.009431, -0.9341, 0.04055, -0.3547, -0.03802, -0.9992, -0.0141, -0.03802, -0.9992, -0.0141, 0.9371, -0.04062, 0.3468, -0.03984, -0.9992, -0.009431, -0.03802, -0.9992, -0.0141, -0.03708, -0.9992, -0.01353, 0.9371, -0.04062, 0.3468, -0.03708, -0.9992, -0.01353, 0.8435, -0.03869, 0.5358, 0.9371, -0.04062, 0.3468, -0.03708, -0.9992, -0.01353, -0.03634, -0.9993, -0.01272, 0.8435, -0.03869, 0.5358, -0.03634, -0.9993, -0.01272, 0.6975, -0.03435, 0.7157, 0.8435, -0.03869, 0.5358, -0.03634, -0.9993, -0.01272, -0.03703, -0.9993, -0.01077, 0.6975, -0.03435, 0.7157, -0.03703, -0.9993, -0.01077, 0.5107, -0.02807, 0.8593, 0.6975, -0.03435, 0.7157, -0.03703, -0.9993, -0.01077, -0.03936, -0.9992, -0.008725, 0.5107, -0.02807, 0.8593, -0.03936, -0.9992, -0.008725, 0.2683, -0.01886, 0.9631, 0.5107, -0.02807, 0.8593, -0.03936, -0.9992, -0.008725, -0.03454, -0.9994, -0.006557, 0.2683, -0.01886, 0.9631, -0.03454, -0.9994, -0.006557, -0.02002, -0.007008, 0.9998, 0.2683, -0.01886, 0.9631, -0.03454, -0.9994, -0.006557, -0.03758, -0.9993, -0.007423, -0.02002, -0.007008, 0.9998, 0.2874, -0.004861, -0.9578, -0.03758, -0.9993, -0.007423, -0.03454, -0.9994, -0.006557, -0.03758, -0.9993, -0.007423, 0.2874, -0.004861, -0.9578, -0.04703, -0.9988, -0.01042, 0.5171, -0.01556, -0.8558, -0.04703, -0.9988, -0.01042, 0.2874, -0.004861, -0.9578, 0.5171, -0.01556, -0.8558, -0.04163, -0.9991, -0.003991, -0.04703, -0.9988, -0.01042, -0.03758, -0.9993, -0.007423, -0.2898, 0.005029, 0.9571, -0.02002, -0.007008, 0.9998, -0.03758, -0.9993, -0.007423, -0.5217, 0.01586, 0.853, -0.2898, 0.005029, 0.9571, -0.04703, -0.9988, -0.01042, -0.5217, 0.01586, 0.853, -0.03758, -0.9993, -0.007423, -0.04703, -0.9988, -0.01042, -0.7581, 0.02719, 0.6516, -0.5217, 0.01586, 0.853, -0.04163, -0.9991, -0.003991, -0.7581, 0.02719, 0.6516, -0.04703, -0.9988, -0.01042, -0.04163, -0.9991, -0.003991, -0.04024, -0.9992, -0.003497, -0.7581, 0.02719, 0.6516, -0.04024, -0.9992, -0.003497, -0.8957, 0.0348, 0.4432, -0.7581, 0.02719, 0.6516, -0.04024, -0.9992, -0.003497, -0.04383, -0.999, -0.009132, -0.8957, 0.0348, 0.4432, -0.04383, -0.999, -0.009132, -0.9507, 0.03865, 0.3077, -0.8957, 0.0348, 0.4432, -0.04383, -0.999, -0.009132, -0.04333, -0.999, -0.008024, -0.9507, 0.03865, 0.3077, -0.04333, -0.999, -0.008024, -0.9831, 0.04097, 0.1785, -0.9507, 0.03865, 0.3077, -0.04333, -0.999, -0.008024, -0.04311, -0.999, -0.007281, -0.9831, 0.04097, 0.1785, -0.04311, -0.999, -0.007281, -0.9953, 0.04218, 0.0869, -0.9831, 0.04097, 0.1785, 0.7519, -0.02709, -0.6587, -0.04163, -0.9991, -0.003991, 0.5171, -0.01556, -0.8558, 0.7519, -0.02709, -0.6587, 0.8912, -0.03463, -0.4522, -0.04163, -0.9991, -0.003991, 0.8912, -0.03463, -0.4522, -0.04024, -0.9992, -0.003497, -0.04163, -0.9991, -0.003991, 0.8912, -0.03463, -0.4522, 0.9484, -0.0385, -0.3148, -0.04024, -0.9992, -0.003497, -0.04024, -0.9992, -0.003497, 0.9484, -0.0385, -0.3148, -0.04383, -0.999, -0.009132, 0.9484, -0.0385, -0.3148, 0.9821, -0.04094, -0.1839, -0.04383, -0.999, -0.009132, -0.04383, -0.999, -0.009132, 0.9821, -0.04094, -0.1839, -0.04333, -0.999, -0.008024, 0.9821, -0.04094, -0.1839, 0.9951, -0.0422, -0.08981, -0.04333, -0.999, -0.008024, 0.9951, -0.0422, -0.08981, -0.04311, -0.999, -0.007281, -0.04333, -0.999, -0.008024, 0.9987, -0.04292, -0.02712, -0.04311, -0.999, -0.007281, 0.9951, -0.0422, -0.08981, -0.04299, -0.9991, -0.00667, -0.04311, -0.999, -0.007281, 0.9987, -0.04292, -0.02712, -0.04311, -0.999, -0.007281, -0.04299, -0.9991, -0.00667, -0.9953, 0.04218, 0.0869, -0.04299, -0.9991, -0.00667, -0.9987, 0.04278, 0.02788, -0.9953, 0.04218, 0.0869, 0.9987, -0.04292, -0.02712, 0.9988, -0.04304, -0.02164, -0.04299, -0.9991, -0.00667, -0.04276, -0.9991, -0.00511, -0.04299, -0.9991, -0.00667, 0.9988, -0.04304, -0.02164, -0.04299, -0.9991, -0.00667, -0.04276, -0.9991, -0.00511, -0.9987, 0.04278, 0.02788, -0.04276, -0.9991, -0.00511, -0.9987, 0.04265, 0.02666, -0.9987, 0.04278, 0.02788, 0.03477, 0.9994, 0.006477, 0.02, 0.006718, -0.9998, 0.03467, 0.9994, 0.006428, 0.2874, -0.004861, -0.9578, 0.02, 0.006718, -0.9998, 0.03477, 0.9994, 0.006477, 0.03477, 0.9994, 0.006477, 0.0421, 0.9991, 0.007059, 0.2874, -0.004861, -0.9578, 0.5171, -0.01556, -0.8558, 0.2874, -0.004861, -0.9578, 0.0421, 0.9991, 0.007059, 0.0421, 0.9991, 0.007059, 0.03526, 0.9994, -0.003882, 0.5171, -0.01556, -0.8558, 0.7519, -0.02709, -0.6587, 0.5171, -0.01556, -0.8558, 0.03526, 0.9994, -0.003882, 0.03516, 0.9994, -0.005659, 0.7519, -0.02709, -0.6587, 0.03526, 0.9994, -0.003882, 0.8912, -0.03463, -0.4522, 0.7519, -0.02709, -0.6587, 0.03516, 0.9994, -0.005659, 0.03516, 0.9994, -0.005659, 0.04118, 0.9991, 0.002246, 0.8912, -0.03463, -0.4522, 0.9484, -0.0385, -0.3148, 0.8912, -0.03463, -0.4522, 0.04118, 0.9991, 0.002246, 0.04118, 0.9991, 0.002246, 0.04195, 0.9991, 0.00294, 0.9484, -0.0385, -0.3148, 0.9821, -0.04094, -0.1839, 0.9484, -0.0385, -0.3148, 0.04195, 0.9991, 0.00294, 0.04195, 0.9991, 0.00294, 0.04265, 0.9991, 0.004589, 0.9821, -0.04094, -0.1839, 0.9951, -0.0422, -0.08981, 0.9821, -0.04094, -0.1839, 0.04265, 0.9991, 0.004589, 0.04308, 0.999, 0.007068, 0.9951, -0.0422, -0.08981, 0.04265, 0.9991, 0.004589, 0.9987, -0.04292, -0.02712, 0.9951, -0.0422, -0.08981, 0.04308, 0.999, 0.007068, 0.04308, 0.999, 0.007068, 0.04372, 0.999, 0.01055, 0.9987, -0.04292, -0.02712, 0.04372, 0.999, 0.01055, 0.9988, -0.04304, -0.02164, 0.9987, -0.04292, -0.02712, -0.7301, 0.03899, 0.6823, -0.8778, 0.04086, 0.4773, -0.09091, -0.9959, 0.002581, -0.07933, -0.9968, -1.454e-05, -0.09091, -0.9959, 0.002581, -0.8778, 0.04086, 0.4773, -0.8778, 0.04086, 0.4773, -0.9883, 0.04167, 0.1466, -0.07933, -0.9968, -1.454e-05, -0.05514, -0.9985, -0.003223, -0.07933, -0.9968, -1.454e-05, -0.9883, 0.04167, 0.1466, -0.9883, 0.04167, 0.1466, -0.9987, 0.04265, 0.02666, -0.05514, -0.9985, -0.003223, -0.04276, -0.9991, -0.00511, -0.05514, -0.9985, -0.003223, -0.9987, 0.04265, 0.02666, -0.05514, -0.9985, -0.003223, -0.04276, -0.9991, -0.00511, 0.9891, -0.05386, -0.1371, -0.04276, -0.9991, -0.00511, 0.9988, -0.04304, -0.02164, 0.9891, -0.05386, -0.1371, 0.04433, 0.9989, 0.01436, 0.9891, -0.05386, -0.1371, 0.9988, -0.04304, -0.02164, 0.04372, 0.999, 0.01055, 0.04433, 0.9989, 0.01436, 0.9988, -0.04304, -0.02164, 0.04372, 0.999, 0.01055, -0.9987, 0.04265, 0.02666, 0.04433, 0.9989, 0.01436, -0.9987, 0.04265, 0.02666, 0.04372, 0.999, 0.01055, 0.04308, 0.999, 0.007068, -0.9987, 0.04278, 0.02788, -0.9987, 0.04265, 0.02666, 0.04308, 0.999, 0.007068, 0.04308, 0.999, 0.007068, 0.04265, 0.9991, 0.004589, -0.9987, 0.04278, 0.02788, -0.9987, 0.04278, 0.02788, 0.04265, 0.9991, 0.004589, -0.9953, 0.04218, 0.0869, 0.04265, 0.9991, 0.004589, 0.04195, 0.9991, 0.00294, -0.9953, 0.04218, 0.0869, -0.9831, 0.04097, 0.1785, -0.9953, 0.04218, 0.0869, 0.04195, 0.9991, 0.00294, 0.04195, 0.9991, 0.00294, 0.04118, 0.9991, 0.002246, -0.9831, 0.04097, 0.1785, 0.04433, 0.9989, 0.01436, 0.05572, 0.9983, 0.01878, 0.9891, -0.05386, -0.1371, 0.05572, 0.9983, 0.01878, 0.8788, -0.06613, -0.4726, 0.9891, -0.05386, -0.1371, 0.9891, -0.05386, -0.1371, 0.8788, -0.06613, -0.4726, -0.05514, -0.9985, -0.003223, -0.07933, -0.9968, -1.454e-05, -0.05514, -0.9985, -0.003223, 0.8788, -0.06613, -0.4726, -0.9883, 0.04167, 0.1466, 0.04433, 0.9989, 0.01436, -0.9987, 0.04265, 0.02666, -0.9883, 0.04167, 0.1466, -0.8778, 0.04086, 0.4773, 0.04433, 0.9989, 0.01436, -0.8778, 0.04086, 0.4773, 0.05572, 0.9983, 0.01878, 0.04433, 0.9989, 0.01436, -0.8778, 0.04086, 0.4773, -0.7301, 0.03899, 0.6823, 0.05572, 0.9983, 0.01878, -0.7301, 0.03899, 0.6823, 0.06686, 0.9975, 0.02133, 0.05572, 0.9983, 0.01878, 0.05572, 0.9983, 0.01878, 0.06686, 0.9975, 0.02133, 0.8788, -0.06613, -0.4726, 0.06686, 0.9975, 0.02133, 0.7289, -0.06364, -0.6817, 0.8788, -0.06613, -0.4726, 0.8788, -0.06613, -0.4726, 0.7289, -0.06364, -0.6817, -0.07933, -0.9968, -1.454e-05, -0.09091, -0.9959, 0.002581, -0.07933, -0.9968, -1.454e-05, 0.7289, -0.06364, -0.6817, 0.04118, 0.9991, 0.002246, -0.9507, 0.03865, 0.3077, -0.9831, 0.04097, 0.1785, 0.04118, 0.9991, 0.002246, 0.03516, 0.9994, -0.005659, -0.9507, 0.03865, 0.3077, 0.03516, 0.9994, -0.005659, -0.8957, 0.0348, 0.4432, -0.9507, 0.03865, 0.3077, 0.03516, 0.9994, -0.005659, 0.03526, 0.9994, -0.003882, -0.8957, 0.0348, 0.4432, -0.8957, 0.0348, 0.4432, 0.03526, 0.9994, -0.003882, -0.7581, 0.02719, 0.6516, 0.03526, 0.9994, -0.003882, 0.0421, 0.9991, 0.007059, -0.7581, 0.02719, 0.6516, -0.5217, 0.01586, 0.853, -0.7581, 0.02719, 0.6516, 0.0421, 0.9991, 0.007059, 0.0421, 0.9991, 0.007059, 0.03477, 0.9994, 0.006477, -0.5217, 0.01586, 0.853, 0.03477, 0.9994, 0.006477, -0.2898, 0.005029, 0.9571, -0.5217, 0.01586, 0.853, 0.03477, 0.9994, 0.006477, 0.03467, 0.9994, 0.006428, -0.2898, 0.005029, 0.9571, -0.2898, 0.005029, 0.9571, 0.03467, 0.9994, 0.006428, -0.02002, -0.007008, 0.9998, 0.03467, 0.9994, 0.006428, 0.042, 0.9991, 0.007828, -0.02002, -0.007008, 0.9998, 0.2683, -0.01886, 0.9631, -0.02002, -0.007008, 0.9998, 0.042, 0.9991, 0.007828, 0.5107, -0.02807, 0.8593, 0.2683, -0.01886, 0.9631, 0.042, 0.9991, 0.007828, 0.04109, 0.9991, 0.007925, 0.5107, -0.02807, 0.8593, 0.042, 0.9991, 0.007828, 0.6975, -0.03435, 0.7157, 0.5107, -0.02807, 0.8593, 0.04109, 0.9991, 0.007925, 0.0413, 0.9991, 0.007433, 0.6975, -0.03435, 0.7157, 0.04109, 0.9991, 0.007925, 0.6975, -0.03435, 0.7157, 0.0413, 0.9991, 0.007433, 0.8435, -0.03869, 0.5358, 0.4964, 0.5793, 0.6466, 0.5647, 0.5847, 0.5825, -0.0443, 0.9989, -0.01832, 0.5946, -0.2269, 0.7713, 0.6861, -0.2181, 0.6941, 0.4964, 0.5793, 0.6466, 0.6861, -0.2181, 0.6941, 0.5647, 0.5847, 0.5825, 0.4964, 0.5793, 0.6466, 0.6861, -0.2181, 0.6941, 0.8595, -0.2035, 0.469, 0.5647, 0.5847, 0.5825, 0.9379, -0.1998, 0.2835, 0.7779, 0.5807, 0.24, 0.8595, -0.2035, 0.469, 0.8595, -0.2035, 0.469, 0.7779, 0.5807, 0.24, 0.705, 0.5897, 0.394, 0.8595, -0.2035, 0.469, 0.705, 0.5897, 0.394, 0.5647, 0.5847, 0.5825, 0.5647, 0.5847, 0.5825, 0.705, 0.5897, 0.394, -0.05759, 0.9983, 1.458e-05, 0.5647, 0.5847, 0.5825, -0.05759, 0.9983, 1.458e-05, -0.0443, 0.9989, -0.01832, -0.05759, 0.9983, 1.458e-05, -0.6403, 0.5592, -0.5266, -0.0443, 0.9989, -0.01832, -0.6403, 0.5592, -0.5266, -0.5453, 0.5625, -0.6215, -0.0443, 0.9989, -0.01832, -0.5453, 0.5625, -0.6215, -0.6403, 0.5592, -0.5266, -0.6349, -0.1625, -0.7553, -0.6403, 0.5592, -0.5266, -0.7413, -0.1729, -0.6485, -0.6349, -0.1625, -0.7553, -0.7413, -0.1729, -0.6485, -0.353, -0.8695, -0.3456, -0.6349, -0.1625, -0.7553, -0.353, -0.8695, -0.3456, -0.7413, -0.1729, -0.6485, -0.4318, -0.8748, -0.2199, -0.353, -0.8695, -0.3456, -0.4318, -0.8748, -0.2199, 0.3333, -0.8893, 0.313, 0.4176, -0.8839, 0.2107, 0.3333, -0.8893, 0.313, -0.4318, -0.8748, -0.2199, 0.3333, -0.8893, 0.313, 0.4176, -0.8839, 0.2107, 0.6861, -0.2181, 0.6941, 0.8595, -0.2035, 0.469, 0.6861, -0.2181, 0.6941, 0.4176, -0.8839, 0.2107, 0.8595, -0.2035, 0.469, 0.4176, -0.8839, 0.2107, 0.9379, -0.1998, 0.2835, 0.4176, -0.8839, 0.2107, 0.4577, -0.8793, 0.1315, 0.9379, -0.1998, 0.2835, 0.9379, -0.1998, 0.2835, 0.4577, -0.8793, 0.1315, 0.9547, -0.2059, 0.2148, 0.6861, -0.2181, 0.6941, 0.5946, -0.2269, 0.7713, 0.3333, -0.8893, 0.313, 0.2826, -0.8914, 0.3542, 0.3333, -0.8893, 0.313, 0.5946, -0.2269, 0.7713, 0.3333, -0.8893, 0.313, 0.2826, -0.8914, 0.3542, -0.353, -0.8695, -0.3456, -0.3094, -0.8652, -0.3945, -0.353, -0.8695, -0.3456, 0.2826, -0.8914, 0.3542, -0.3094, -0.8652, -0.3945, -0.6349, -0.1625, -0.7553, -0.353, -0.8695, -0.3456, -0.02458, 0.9997, 0.005608, 0.7929, 0.5819, 0.1809, -0.01165, 0.9999, 0.005308, 0.7779, 0.5807, 0.24, 0.7929, 0.5819, 0.1809, -0.02458, 0.9997, 0.005608, 0.7779, 0.5807, 0.24, -0.02458, 0.9997, 0.005608, 0.705, 0.5897, 0.394, -0.05034, 0.9987, 0.01013, 0.705, 0.5897, 0.394, -0.02458, 0.9997, 0.005608, 0.705, 0.5897, 0.394, -0.05034, 0.9987, 0.01013, -0.05759, 0.9983, 1.458e-05, -0.05034, 0.9987, 0.01013, -0.7637, 0.5544, -0.3308, -0.05759, 0.9983, 1.458e-05, -0.7637, 0.5544, -0.3308, -0.6403, 0.5592, -0.5266, -0.05759, 0.9983, 1.458e-05, -0.6403, 0.5592, -0.5266, -0.7637, 0.5544, -0.3308, -0.7413, -0.1729, -0.6485, -0.7637, 0.5544, -0.3308, -0.8937, -0.1887, -0.4071, -0.7413, -0.1729, -0.6485, -0.8937, -0.1887, -0.4071, -0.4318, -0.8748, -0.2199, -0.7413, -0.1729, -0.6485, -0.4318, -0.8748, -0.2199, -0.8937, -0.1887, -0.4071, -0.4614, -0.8777, -0.1291, -0.4318, -0.8748, -0.2199, -0.4614, -0.8777, -0.1291, 0.4176, -0.8839, 0.2107, 0.4577, -0.8793, 0.1315, 0.4176, -0.8839, 0.2107, -0.4614, -0.8777, -0.1291, -0.4563, -0.8844, -0.09841, -0.4614, -0.8777, -0.1291, -0.9591, -0.2041, -0.1961, -0.4614, -0.8777, -0.1291, -0.9478, -0.1984, -0.2498, -0.9591, -0.2041, -0.1961, -0.8937, -0.1887, -0.4071, -0.9478, -0.1984, -0.2498, -0.4614, -0.8777, -0.1291, -0.7961, 0.5686, -0.2069, -0.9478, -0.1984, -0.2498, -0.8937, -0.1887, -0.4071, -0.7637, 0.5544, -0.3308, -0.7961, 0.5686, -0.2069, -0.8937, -0.1887, -0.4071, -0.7637, 0.5544, -0.3308, -0.05034, 0.9987, 0.01013, -0.7961, 0.5686, -0.2069, -0.02458, 0.9997, 0.005608, -0.7961, 0.5686, -0.2069, -0.05034, 0.9987, 0.01013, -0.7961, 0.5686, -0.2069, -0.02458, 0.9997, 0.005608, -0.7945, 0.586, -0.1593, -0.01165, 0.9999, 0.005308, -0.7945, 0.586, -0.1593, -0.02458, 0.9997, 0.005608, -0.7945, 0.586, -0.1593, -0.01165, 0.9999, 0.005308, -0.788, 0.5987, -0.1437, -0.0008199, 1.0, 0.009506, -0.788, 0.5987, -0.1437, -0.01165, 0.9999, 0.005308, -0.788, 0.5987, -0.1437, -0.0008199, 1.0, 0.009506, -0.7601, 0.6112, -0.2204, -0.0008199, 1.0, 0.009506, 0.007952, 0.9999, 0.01381, -0.7601, 0.6112, -0.2204, -0.7601, 0.6112, -0.2204, 0.007952, 0.9999, 0.01381, -0.6945, 0.615, -0.3734, -0.7601, 0.6112, -0.2204, -0.6945, 0.615, -0.3734, -0.9344, -0.2169, -0.2826, -0.9344, -0.2169, -0.2826, -0.9604, -0.2103, -0.1826, -0.7601, 0.6112, -0.2204, -0.9604, -0.2103, -0.1826, -0.9344, -0.2169, -0.2826, -0.4438, -0.8915, -0.09097, -0.4438, -0.8915, -0.09097, -0.4563, -0.8844, -0.09841, -0.9604, -0.2103, -0.1826, -0.4563, -0.8844, -0.09841, -0.9591, -0.2041, -0.1961, -0.9604, -0.2103, -0.1826, -0.788, 0.5987, -0.1437, -0.9604, -0.2103, -0.1826, -0.9591, -0.2041, -0.1961, -0.7945, 0.586, -0.1593, -0.788, 0.5987, -0.1437, -0.9591, -0.2041, -0.1961, -0.7945, 0.586, -0.1593, -0.9591, -0.2041, -0.1961, -0.7961, 0.5686, -0.2069, -0.7961, 0.5686, -0.2069, -0.9591, -0.2041, -0.1961, -0.9478, -0.1984, -0.2498, -0.788, 0.5987, -0.1437, -0.7601, 0.6112, -0.2204, -0.9604, -0.2103, -0.1826])] * 3)])
arm_rocket_clamp_wires_qc_skeleton = bpy.data.armatures.new('rocket_clamp_wires.qc_skeleton')  # bones are not reproduced

# ---- objects
ob_rocket_clamp_wires_qc_skeleton = bpy.data.objects.new('rocket_clamp_wires.qc_skeleton', arm_rocket_clamp_wires_qc_skeleton)
ob_rocket_clamp_wires_reference = bpy.data.objects.new('rocket_clamp_wires_reference', me_rocket_clamp_wires_reference)

# ---- transforms, parenting, visibility, modifiers, constraints
ob_rocket_clamp_wires_qc_skeleton.location = (0.0, 0.0, 0.0)
ob_rocket_clamp_wires_qc_skeleton.show_in_front = True
ob_rocket_clamp_wires_qc_skeleton.lineart.crease_threshold = 0.0
ob_rocket_clamp_wires_reference.parent = ob_rocket_clamp_wires_qc_skeleton
ob_rocket_clamp_wires_reference.location = (0.0, 0.0, 0.0)
ob_rocket_clamp_wires_reference.lineart.crease_threshold = 0.0
_vg = ob_rocket_clamp_wires_reference.vertex_groups.new(name='static_prop')
_vg.add([0, 1, 2, 3, 4, 5, 6, 7, 8, 9, 10, 11, 12, 13, 14, 15, 16, 17, 18, 19, 20, 21, 22, 23, 24, 25, 26, 27, 28, 29, 30, 31, 32, 33, 34, 35, 36, 37, 38, 39, 40, 41, 42, 43, 44, 45, 46, 47, 48, 49, 50, 51, 52, 53, 54, 55, 56, 57, 58, 59, 60, 61, 62, 63, 64, 65, 66, 67, 68, 69, 70, 71, 72, 73, 74, 75, 76, 77, 78, 79, 80, 81, 82, 83, 84, 85, 86, 87, 88, 89, 90, 91, 92, 93, 94, 95, 96, 97, 98, 99, 100, 101, 102, 103, 104, 105, 106, 107, 108, 109, 110, 111, 112, 113, 114, 115, 116, 117, 118, 119, 120, 121, 122, 123, 124, 125, 126, 127, 128, 129, 130, 131, 132, 133, 134, 135, 136, 137, 138, 139, 140, 141, 142, 143, 144, 145, 146, 147, 148, 149, 150, 151, 152, 153, 154, 155, 156, 157, 158, 159, 160, 161, 162, 163, 164, 165, 166, 167, 168, 169, 170, 171, 172, 173, 174, 175, 176, 177, 178, 179, 180, 181, 182, 183, 184, 185, 186, 187, 188, 189, 190, 191, 192, 193, 194, 195, 196, 197, 198, 199, 200, 201, 202, 203, 204, 205, 206, 207, 208, 209, 210, 211, 212, 213, 214, 215, 216, 217, 218, 219, 220, 221, 222, 223, 224, 225, 226, 227, 228, 229, 230, 231, 232, 233, 234, 235, 236, 237, 238, 239, 240, 241, 242, 243, 244, 245, 246, 247, 248, 249, 250, 251, 252, 253, 254, 255, 256, 257, 258, 259, 260, 261, 262, 263, 264], 1.0, 'REPLACE')
_m = ob_rocket_clamp_wires_reference.modifiers.new('Armature', 'ARMATURE')
_m.object = ob_rocket_clamp_wires_qc_skeleton

# ---- collection membership
scene.collection.objects.link(ob_rocket_clamp_wires_qc_skeleton)
scene.collection.objects.link(ob_rocket_clamp_wires_reference)
col_rocket_clamp_wires.objects.link(ob_rocket_clamp_wires_qc_skeleton)
col_rocket_clamp_wires.objects.link(ob_rocket_clamp_wires_reference)

# ---- scene / render settings (as saved in the file)
scene.frame_start = 1; scene.frame_end = 250; scene.frame_set(0)
scene.render.engine = 'BLENDER_EEVEE_NEXT'
scene.cycles.use_denoising = False
scene.cycles.samples = 128
scene.cycles.sampling_pattern = 'TABULATED_SOBOL'
scene.cycles.use_adaptive_sampling = False
scene.cycles.use_light_tree = False
scene.view_settings.view_transform = 'Filmic'
bpy.context.view_layer.update()

# ---- added for rendering (the .blend has no active camera and no usable light): camera, sun + grey world if the file has none
cam_auto = bpy.data.cameras.new('AutoCamera')
cam_auto.lens = 50.0
cam_auto.sensor_width = 36.0
cam_auto.clip_end = 3073.49
ob_auto_camera = bpy.data.objects.new('AutoCamera', cam_auto)
scene.collection.objects.link(ob_auto_camera)
ob_auto_camera.location = (175.129, -210.154, 69.5453)
ob_auto_camera.rotation_euler = (1.09748, -7.21219e-08, 0.694738)
scene.camera = ob_auto_camera
light_auto_sun = bpy.data.lights.new('AutoSun', 'SUN')
light_auto_sun.energy = 3.0
light_auto_sun.angle = 0.0523599
ob_auto_sun = bpy.data.objects.new('AutoSun', light_auto_sun)
scene.collection.objects.link(ob_auto_sun)
ob_auto_sun.rotation_euler = (0.872665, 0.174533, 0.523599)
if scene.world is None:
    world_auto = bpy.data.worlds.new('AutoWorld')
    world_auto.color = (0.3, 0.3, 0.3)
    scene.world = world_auto
bpy.context.view_layer.update()

